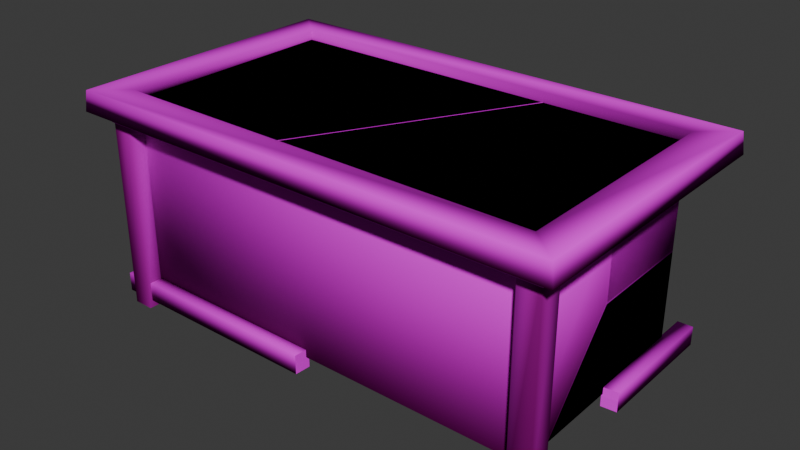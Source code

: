 # Source: fractured_chest.blend  (saved by Blender 4.3.34; exported with 4.5.12 LTS)
import bpy
from mathutils import Matrix  # noqa: F401  (used for matrix-valued properties, if any)

bpy.ops.wm.read_factory_settings(use_empty=True)
scene = bpy.context.scene
scene.name = 'Scene'

# ---- collections
col_collection = bpy.data.collections.new('Collection'); scene.collection.children.link(col_collection)

# ---- images (referenced by path relative to the original .blend; pixels are not part of the script)
import os
ASSET_DIR = os.environ.get("B2B_ASSET_DIR", "")  # directory of the original .blend (textures are referenced by path, not embedded)
HERE = os.path.dirname(os.path.abspath(__file__))  # packed textures are extracted next to this script under _unpacked/

def load_image(name, relpath, width, height, colorspace="sRGB"):
    """Load a texture the original file referenced (path relative to the .blend, or extracted next to this script)."""
    p = next((c for c in (os.path.join(HERE, relpath), os.path.join(ASSET_DIR, relpath)) if relpath and os.path.exists(c)), "")
    if p:
        img = bpy.data.images.load(p, check_existing=True)
        img.name = name
    else:  # same state as the original file: an image datablock whose file is absent (Cycles renders it pink)
        img = bpy.data.images.new(name, width, height)
        img.source = "FILE"
        img.filepath = "//" + (relpath or name)
    img.colorspace_settings.name = colorspace
    return img
img_tx_wood_wethered_tga = load_image('tx_wood_wethered.tga', 'tx_wood_wethered.tga', 1024, 1024, 'sRGB')
img_tx_wood_oldwood_scarred_tga = load_image('tx_wood_oldwood_scarred.tga', 'tx_wood_oldwood_scarred.tga', 1024, 1024, 'sRGB')

# ---- materials (node trees are filled in below, after node groups)
mat_material__1 = bpy.data.materials.new('Material #1')
mat_material__1.alpha_threshold = 0.0
mat_material__1.use_transparency_overlap = False
mat_material__1.show_transparent_back = False
mat_material__1.use_backface_culling = True
mat_material__1_006 = bpy.data.materials.new('Material #1.006')
mat_material__1_006.alpha_threshold = 0.0
mat_material__1_006.use_transparency_overlap = False
mat_material__1_006.show_transparent_back = False
mat_material__1_006.use_backface_culling = True

# ---- node groups
ng_nodegroup_001 = bpy.data.node_groups.new('NodeGroup.001', 'ShaderNodeTree')
_s = ng_nodegroup_001.interface.new_socket(name='Color', in_out='OUTPUT', socket_type='NodeSocketColor')
_s.default_value = (0.0, 0.0, 0.0, 0.0)
_s = ng_nodegroup_001.interface.new_socket(name='Vector', in_out='INPUT', socket_type='NodeSocketVector')
_s.min_value = -1e+04
_s.max_value = 1e+04
_s = ng_nodegroup_001.interface.new_socket(name='Vector', in_out='INPUT', socket_type='NodeSocketVector')
_s.min_value = -1e+04
_s.max_value = 1e+04
_s = ng_nodegroup_001.interface.new_socket(name='Color1', in_out='INPUT', socket_type='NodeSocketColor')
_s.default_value = (1.0, 1.0, 1.0, 1.0)
_s = ng_nodegroup_001.interface.new_socket(name='Color2', in_out='INPUT', socket_type='NodeSocketColor')
_s.default_value = (1.0, 1.0, 1.0, 1.0)
_N = ng_nodegroup_001.nodes; _L = ng_nodegroup_001.links
n0 = _N.new('ShaderNodeMix'); n0.name = 'Mix.012'; n0.location = (-25, -12)
n0.width = 100
n0.hide = True
n0.data_type = 'RGBA'
n0.clamp_result = True
n1 = _N.new('NodeGroupOutput'); n1.name = 'Group Output'; n1.location = (100, 6)
n2 = _N.new('ShaderNodeVectorMath'); n2.name = 'Vector Math.009'; n2.location = (-160, 20)
n2.width = 100
n2.hide = True
n2.operation = 'MULTIPLY'
n3 = _N.new('NodeGroupInput'); n3.name = 'Group Input'; n3.location = (-340, 40)
_L.new(n3.outputs[0], n2.inputs[0])
_L.new(n3.outputs[1], n2.inputs[1])
_L.new(n2.outputs[0], n0.inputs[0])
_L.new(n3.outputs[2], n0.inputs[6])
_L.new(n3.outputs[3], n0.inputs[7])
_L.new(n0.outputs[2], n1.inputs[0])
n1.is_active_output = True
ng_mw_shader = bpy.data.node_groups.new('MW Shader', 'ShaderNodeTree')
_s = ng_mw_shader.interface.new_socket(name='Base Texture', in_out='INPUT', socket_type='NodeSocketColor')
_s.default_value = (1.0, 1.0, 1.0, 1.0)
_s = ng_mw_shader.interface.new_socket(name='Detail Texture', in_out='INPUT', socket_type='NodeSocketColor')
_s.default_value = (0.5, 0.5, 0.5, 1.0)
_s = ng_mw_shader.interface.new_socket(name='Dark Texture', in_out='INPUT', socket_type='NodeSocketColor')
_s.default_value = (1.0, 1.0, 1.0, 1.0)
_s = ng_mw_shader.interface.new_socket(name='Decal 0 Alpha', in_out='INPUT', socket_type='NodeSocketFloat')
_s.subtype = 'FACTOR'
_s.min_value = 0.0
_s.max_value = 1.0
_s = ng_mw_shader.interface.new_socket(name='Decal 0 Texture', in_out='INPUT', socket_type='NodeSocketColor')
_s.default_value = (1.0, 1.0, 1.0, 1.0)
_s = ng_mw_shader.interface.new_socket(name='Decal 1 Alpha', in_out='INPUT', socket_type='NodeSocketFloat')
_s.subtype = 'FACTOR'
_s.min_value = 0.0
_s.max_value = 1.0
_s = ng_mw_shader.interface.new_socket(name='Decal 1 Texture', in_out='INPUT', socket_type='NodeSocketColor')
_s.default_value = (1.0, 1.0, 1.0, 1.0)
_s = ng_mw_shader.interface.new_socket(name='Decal 2 Alpha', in_out='INPUT', socket_type='NodeSocketFloat')
_s.subtype = 'FACTOR'
_s.min_value = 0.0
_s.max_value = 1.0
_s = ng_mw_shader.interface.new_socket(name='Decal 2 Texture', in_out='INPUT', socket_type='NodeSocketColor')
_s.default_value = (1.0, 1.0, 1.0, 1.0)
_s = ng_mw_shader.interface.new_socket(name='Decal 3 Alpha', in_out='INPUT', socket_type='NodeSocketFloat')
_s.subtype = 'FACTOR'
_s.min_value = 0.0
_s.max_value = 1.0
_s = ng_mw_shader.interface.new_socket(name='Decal 3 Texture', in_out='INPUT', socket_type='NodeSocketColor')
_s.default_value = (1.0, 1.0, 1.0, 1.0)
_s = ng_mw_shader.interface.new_socket(name='Diffuse Alpha', in_out='INPUT', socket_type='NodeSocketFloat')
_s.default_value = 1.0
_s.min_value = 0.0
_s.max_value = 1.0
_s = ng_mw_shader.interface.new_socket(name='Ambient Color', in_out='INPUT', socket_type='NodeSocketColor')
_s.default_value = (1.0, 1.0, 1.0, 1.0)
_s = ng_mw_shader.interface.new_socket(name='Diffuse Color', in_out='INPUT', socket_type='NodeSocketColor')
_s.default_value = (1.0, 1.0, 1.0, 1.0)
_s = ng_mw_shader.interface.new_socket(name='Specular Color', in_out='INPUT', socket_type='NodeSocketColor')
_s = ng_mw_shader.interface.new_socket(name='Emissive Color', in_out='INPUT', socket_type='NodeSocketColor')
_s = ng_mw_shader.interface.new_socket(name='Glow Texture', in_out='INPUT', socket_type='NodeSocketColor')
_s = ng_mw_shader.interface.new_socket(name='Alpha Factor', in_out='INPUT', socket_type='NodeSocketFloat')
_s.min_value = -1e+04
_s.max_value = 1e+04
_s = ng_mw_shader.interface.new_socket(name='Base Alpha', in_out='INPUT', socket_type='NodeSocketFloat')
_s.default_value = 1.0
_s.min_value = 0.0
_s.max_value = 1.0
_s = ng_mw_shader.interface.new_socket(name='Dark Alpha', in_out='INPUT', socket_type='NodeSocketFloat')
_s.default_value = 1.0
_s.min_value = 0.0
_s.max_value = 1.0
_N = ng_mw_shader.nodes; _L = ng_mw_shader.links
n0 = _N.new('NodeFrame'); n0.name = 'Base, Detail, Dark'; n0.location = (210, 90)
n0.label = 'Base, Detail, Dark'
n0.width = 160
n0.label_size = 14
n1 = _N.new('NodeFrame'); n1.name = 'Diffuse'; n1.location = (570, -285)
n1.label = 'Diffuse'
n1.width = 300
n1.label_size = 14
n2 = _N.new('NodeFrame'); n2.name = 'Emissive'; n2.location = (570, -385)
n2.label = 'Emissive'
n2.width = 280
n2.label_size = 14
n3 = _N.new('NodeFrame'); n3.name = 'Decal'; n3.location = (390, -73)
n3.label = 'Decal'
n3.width = 160
n3.label_size = 14
n4 = _N.new('NodeFrame'); n4.name = 'Alpha'; n4.location = (570, -525)
n4.label = 'Alpha'
n4.width = 160
n4.label_size = 16
n5 = _N.new('ShaderNodeVectorMath'); n5.name = 'Vector Math'; n5.location = (30, -35)
n5.width = 100
n5.hide = True
n5.operation = 'MULTIPLY'
n6 = _N.new('ShaderNodeAddShader'); n6.name = 'Node.013'; n6.location = (960, -440)
n6.width = 100
n6.hide = True
n7 = _N.new('ShaderNodeMixShader'); n7.name = 'Node.016'; n7.location = (960, -480)
n7.width = 100
n7.hide = True
n8 = _N.new('ShaderNodeOutputMaterial'); n8.name = 'Node.017'; n8.location = (1100, -460)
n8.hide = True
n9 = _N.new('ShaderNodeRGBToBW'); n9.name = 'Node.009'; n9.location = (30, -35)
n9.width = 100
n9.hide = True
n10 = _N.new('ShaderNodeMix'); n10.name = 'Node.010'; n10.location = (30, -75)
n10.width = 100
n10.hide = True
n10.data_type = 'RGBA'
n10.blend_type = 'ADD'
n10.clamp_result = True
n11 = _N.new('ShaderNodeGroup'); n11.name = 'Alpha Blend'; n11.location = (30, -34)
n11.label = 'Alpha Blend'
n11.width = 100
n11.hide = True
n11.node_tree = ng_nodegroup_001
n12 = _N.new('ShaderNodeGroup'); n12.name = 'Alpha Blend.001'; n12.location = (30, -72)
n12.label = 'Alpha Blend'
n12.width = 100
n12.hide = True
n12.node_tree = ng_nodegroup_001
n13 = _N.new('ShaderNodeGroup'); n13.name = 'Alpha Blend.002'; n13.location = (30, -110)
n13.label = 'Alpha Blend'
n13.width = 100
n13.hide = True
n13.node_tree = ng_nodegroup_001
n14 = _N.new('ShaderNodeGroup'); n14.name = 'Alpha Blend.003'; n14.location = (30, -147)
n14.label = 'Alpha Blend'
n14.width = 100
n14.hide = True
n14.node_tree = ng_nodegroup_001
n15 = _N.new('ShaderNodeBsdfDiffuse'); n15.name = 'Node.012'; n15.location = (150, -35)
n15.width = 120
n15.hide = True
n16 = _N.new('ShaderNodeEmission'); n16.name = 'Node.011'; n16.location = (150, -35)
n16.width = 100
n16.hide = True
n17 = _N.new('ShaderNodeVectorMath'); n17.name = 'Vector Math.003'; n17.location = (30, -110)
n17.width = 100
n17.hide = True
n17.operation = 'MULTIPLY'
n18 = _N.new('ShaderNodeVectorMath'); n18.name = 'Vector Math.002'; n18.location = (30, -72)
n18.width = 100
n18.hide = True
n19 = _N.new('ShaderNodeVectorMath'); n19.name = 'Vector Math.001'; n19.location = (30, -35)
n19.width = 100
n19.hide = True
n19.operation = 'MULTIPLY'
n20 = _N.new('ShaderNodeMix'); n20.name = 'Mix'; n20.location = (30, -75)
n20.width = 100
n20.hide = True
n20.data_type = 'RGBA'
n20.blend_type = 'MULTIPLY'
n20.clamp_result = True
n20.inputs[0].default_value = 1.0
n21 = _N.new('ShaderNodeBsdfTransparent'); n21.name = 'Node.015'; n21.location = (30, -155)
n21.width = 100
n21.hide = True
n22 = _N.new('ShaderNodeMath'); n22.name = 'Node.014'; n22.location = (30, -115)
n22.width = 100
n22.hide = True
n22.operation = 'SUBTRACT'
n22.use_clamp = True
n22.inputs[2].default_value = 0.0
n23 = _N.new('ShaderNodeMix'); n23.name = 'Mix.001'; n23.location = (30, -35)
n23.width = 100
n23.hide = True
n23.data_type = 'RGBA'
n23.blend_type = 'MULTIPLY'
n23.clamp_result = True
n23.inputs[0].default_value = 1.0
n24 = _N.new('NodeGroupInput'); n24.name = 'Texture Alpha'; n24.location = (0, -60)
n5.parent = n1
n9.parent = n2
n10.parent = n2
n11.parent = n3
n12.parent = n3
n13.parent = n3
n14.parent = n3
n15.parent = n1
n16.parent = n2
n17.parent = n0
n18.parent = n0
n19.parent = n0
n20.parent = n4
n21.parent = n4
n22.parent = n4
n23.parent = n4
_L.new(n16.outputs[0], n6.inputs[0])
_L.new(n10.outputs[2], n16.inputs[0])
_L.new(n9.outputs[0], n10.inputs[0])
_L.new(n15.outputs[0], n6.inputs[1])
_L.new(n24.outputs[16], n10.inputs[6])
_L.new(n24.outputs[15], n9.inputs[0])
_L.new(n21.outputs[0], n7.inputs[2])
_L.new(n6.outputs[0], n7.inputs[1])
_L.new(n22.outputs[0], n7.inputs[0])
_L.new(n24.outputs[11], n20.inputs[7])
_L.new(n20.outputs[2], n22.inputs[1])
_L.new(n24.outputs[17], n22.inputs[0])
_L.new(n24.outputs[0], n19.inputs[0])
_L.new(n24.outputs[1], n19.inputs[1])
_L.new(n19.outputs[0], n18.inputs[0])
_L.new(n19.outputs[0], n18.inputs[1])
_L.new(n18.outputs[0], n17.inputs[0])
_L.new(n24.outputs[2], n17.inputs[1])
_L.new(n5.outputs[0], n15.inputs[0])
_L.new(n24.outputs[13], n5.inputs[1])
_L.new(n17.outputs[0], n11.inputs[2])
_L.new(n24.outputs[3], n11.inputs[0])
_L.new(n24.outputs[5], n12.inputs[0])
_L.new(n24.outputs[7], n13.inputs[0])
_L.new(n24.outputs[9], n14.inputs[0])
_L.new(n11.outputs[0], n12.inputs[2])
_L.new(n12.outputs[0], n13.inputs[2])
_L.new(n13.outputs[0], n14.inputs[2])
_L.new(n24.outputs[4], n11.inputs[3])
_L.new(n24.outputs[6], n12.inputs[3])
_L.new(n24.outputs[8], n13.inputs[3])
_L.new(n24.outputs[10], n14.inputs[3])
_L.new(n24.outputs[11], n11.inputs[1])
_L.new(n24.outputs[11], n12.inputs[1])
_L.new(n24.outputs[11], n13.inputs[1])
_L.new(n24.outputs[11], n14.inputs[1])
_L.new(n14.outputs[0], n5.inputs[0])
_L.new(n7.outputs[0], n8.inputs[0])
_L.new(n24.outputs[18], n23.inputs[6])
_L.new(n24.outputs[19], n23.inputs[7])
_L.new(n23.outputs[2], n20.inputs[6])
n8.is_active_output = True
ng_mw_inputs_011 = bpy.data.node_groups.new('MW Inputs.011', 'ShaderNodeTree')
_s = ng_mw_inputs_011.interface.new_socket(name='Base Texture', in_out='OUTPUT', socket_type='NodeSocketColor')
_s = ng_mw_inputs_011.interface.new_socket(name='Dark Texture', in_out='OUTPUT', socket_type='NodeSocketColor')
_s = ng_mw_inputs_011.interface.new_socket(name='Detail Texture', in_out='OUTPUT', socket_type='NodeSocketColor')
_s = ng_mw_inputs_011.interface.new_socket(name='Glow Texture', in_out='OUTPUT', socket_type='NodeSocketColor')
_s = ng_mw_inputs_011.interface.new_socket(name='Decal 0 Texture', in_out='OUTPUT', socket_type='NodeSocketColor')
_s = ng_mw_inputs_011.interface.new_socket(name='Decal 1 Texture', in_out='OUTPUT', socket_type='NodeSocketColor')
_s = ng_mw_inputs_011.interface.new_socket(name='Decal 2 Texture', in_out='OUTPUT', socket_type='NodeSocketColor')
_s = ng_mw_inputs_011.interface.new_socket(name='Decal 3 Texture', in_out='OUTPUT', socket_type='NodeSocketColor')
_s = ng_mw_inputs_011.interface.new_socket(name='Base Alpha', in_out='OUTPUT', socket_type='NodeSocketColor')
_s = ng_mw_inputs_011.interface.new_socket(name='Dark Alpha', in_out='OUTPUT', socket_type='NodeSocketColor')
_s = ng_mw_inputs_011.interface.new_socket(name='Decal 0 Alpha', in_out='OUTPUT', socket_type='NodeSocketColor')
_s = ng_mw_inputs_011.interface.new_socket(name='Decal 1 Alpha', in_out='OUTPUT', socket_type='NodeSocketColor')
_s = ng_mw_inputs_011.interface.new_socket(name='Decal 2 Alpha', in_out='OUTPUT', socket_type='NodeSocketColor')
_s = ng_mw_inputs_011.interface.new_socket(name='Decal 3 Alpha', in_out='OUTPUT', socket_type='NodeSocketColor')
_N = ng_mw_inputs_011.nodes; _L = ng_mw_inputs_011.links
n0 = _N.new('ShaderNodeTexImage'); n0.name = 'Base Texture'; n0.location = (0, 0)
n0.label = 'Base Texture'
n0.image = img_tx_wood_wethered_tga
n1 = _N.new('ShaderNodeTexImage'); n1.name = 'Dark Texture'; n1.location = (0, 0)
n1.label = 'Dark Texture'
n2 = _N.new('ShaderNodeTexImage'); n2.name = 'Detail Texture'; n2.location = (0, 0)
n2.label = 'Detail Texture'
n3 = _N.new('ShaderNodeTexImage'); n3.name = 'Glow Texture'; n3.location = (0, 0)
n3.label = 'Glow Texture'
n4 = _N.new('ShaderNodeTexImage'); n4.name = 'Decal 0 Texture'; n4.location = (0, 0)
n4.label = 'Decal 0 Texture'
n5 = _N.new('ShaderNodeTexImage'); n5.name = 'Decal 1 Texture'; n5.location = (0, 0)
n5.label = 'Decal 1 Texture'
n6 = _N.new('ShaderNodeTexImage'); n6.name = 'Decal 2 Texture'; n6.location = (0, 0)
n6.label = 'Decal 2 Texture'
n7 = _N.new('ShaderNodeTexImage'); n7.name = 'Decal 3 Texture'; n7.location = (0, 0)
n7.label = 'Decal 3 Texture'
n8 = _N.new('NodeGroupOutput'); n8.name = 'Group Output'; n8.location = (0, 0)
n9 = _N.new('ShaderNodeUVMap'); n9.name = 'UV Map'; n9.location = (0, 0)
n9.uv_map = 'UVMap'
n10 = _N.new('ShaderNodeVectorMath'); n10.name = 'Vector Math'; n10.location = (0, 0)
n10.operation = 'SUBTRACT'
n10.inputs[1].default_value = (0.5, 0.5, 0.5)
n11 = _N.new('ShaderNodeMapping'); n11.name = 'Mapping'; n11.location = (0, 0)
n12 = _N.new('ShaderNodeVectorMath'); n12.name = 'Vector Math.001'; n12.location = (0, 0)
n12.inputs[1].default_value = (0.5, 0.5, 0.5)
_L.new(n0.outputs[0], n8.inputs[0])
_L.new(n1.outputs[0], n8.inputs[1])
_L.new(n2.outputs[0], n8.inputs[2])
_L.new(n3.outputs[0], n8.inputs[3])
_L.new(n4.outputs[0], n8.inputs[4])
_L.new(n5.outputs[0], n8.inputs[5])
_L.new(n6.outputs[0], n8.inputs[6])
_L.new(n7.outputs[0], n8.inputs[7])
_L.new(n0.outputs[1], n8.inputs[8])
_L.new(n1.outputs[1], n8.inputs[9])
_L.new(n4.outputs[1], n8.inputs[10])
_L.new(n5.outputs[1], n8.inputs[11])
_L.new(n6.outputs[1], n8.inputs[12])
_L.new(n7.outputs[1], n8.inputs[13])
_L.new(n9.outputs[0], n10.inputs[0])
_L.new(n10.outputs[0], n11.inputs[0])
_L.new(n11.outputs[0], n12.inputs[0])
_L.new(n12.outputs[0], n0.inputs[0])
n8.is_active_output = True
ng_mw_inputs_017 = bpy.data.node_groups.new('MW Inputs.017', 'ShaderNodeTree')
_s = ng_mw_inputs_017.interface.new_socket(name='Base Texture', in_out='OUTPUT', socket_type='NodeSocketColor')
_s = ng_mw_inputs_017.interface.new_socket(name='Dark Texture', in_out='OUTPUT', socket_type='NodeSocketColor')
_s = ng_mw_inputs_017.interface.new_socket(name='Detail Texture', in_out='OUTPUT', socket_type='NodeSocketColor')
_s = ng_mw_inputs_017.interface.new_socket(name='Glow Texture', in_out='OUTPUT', socket_type='NodeSocketColor')
_s = ng_mw_inputs_017.interface.new_socket(name='Decal 0 Texture', in_out='OUTPUT', socket_type='NodeSocketColor')
_s = ng_mw_inputs_017.interface.new_socket(name='Decal 1 Texture', in_out='OUTPUT', socket_type='NodeSocketColor')
_s = ng_mw_inputs_017.interface.new_socket(name='Decal 2 Texture', in_out='OUTPUT', socket_type='NodeSocketColor')
_s = ng_mw_inputs_017.interface.new_socket(name='Decal 3 Texture', in_out='OUTPUT', socket_type='NodeSocketColor')
_s = ng_mw_inputs_017.interface.new_socket(name='Base Alpha', in_out='OUTPUT', socket_type='NodeSocketColor')
_s = ng_mw_inputs_017.interface.new_socket(name='Dark Alpha', in_out='OUTPUT', socket_type='NodeSocketColor')
_s = ng_mw_inputs_017.interface.new_socket(name='Decal 0 Alpha', in_out='OUTPUT', socket_type='NodeSocketColor')
_s = ng_mw_inputs_017.interface.new_socket(name='Decal 1 Alpha', in_out='OUTPUT', socket_type='NodeSocketColor')
_s = ng_mw_inputs_017.interface.new_socket(name='Decal 2 Alpha', in_out='OUTPUT', socket_type='NodeSocketColor')
_s = ng_mw_inputs_017.interface.new_socket(name='Decal 3 Alpha', in_out='OUTPUT', socket_type='NodeSocketColor')
_N = ng_mw_inputs_017.nodes; _L = ng_mw_inputs_017.links
n0 = _N.new('ShaderNodeTexImage'); n0.name = 'Base Texture'; n0.location = (0, 0)
n0.label = 'Base Texture'
n0.image = img_tx_wood_oldwood_scarred_tga
n1 = _N.new('ShaderNodeTexImage'); n1.name = 'Dark Texture'; n1.location = (0, 0)
n1.label = 'Dark Texture'
n2 = _N.new('ShaderNodeTexImage'); n2.name = 'Detail Texture'; n2.location = (0, 0)
n2.label = 'Detail Texture'
n3 = _N.new('ShaderNodeTexImage'); n3.name = 'Glow Texture'; n3.location = (0, 0)
n3.label = 'Glow Texture'
n4 = _N.new('ShaderNodeTexImage'); n4.name = 'Decal 0 Texture'; n4.location = (0, 0)
n4.label = 'Decal 0 Texture'
n5 = _N.new('ShaderNodeTexImage'); n5.name = 'Decal 1 Texture'; n5.location = (0, 0)
n5.label = 'Decal 1 Texture'
n6 = _N.new('ShaderNodeTexImage'); n6.name = 'Decal 2 Texture'; n6.location = (0, 0)
n6.label = 'Decal 2 Texture'
n7 = _N.new('ShaderNodeTexImage'); n7.name = 'Decal 3 Texture'; n7.location = (0, 0)
n7.label = 'Decal 3 Texture'
n8 = _N.new('NodeGroupOutput'); n8.name = 'Group Output'; n8.location = (0, 0)
n9 = _N.new('ShaderNodeUVMap'); n9.name = 'UV Map'; n9.location = (0, 0)
n9.uv_map = 'UVMap'
n10 = _N.new('ShaderNodeVectorMath'); n10.name = 'Vector Math'; n10.location = (0, 0)
n10.operation = 'SUBTRACT'
n10.inputs[1].default_value = (0.5, 0.5, 0.5)
n11 = _N.new('ShaderNodeMapping'); n11.name = 'Mapping'; n11.location = (0, 0)
n12 = _N.new('ShaderNodeVectorMath'); n12.name = 'Vector Math.001'; n12.location = (0, 0)
n12.inputs[1].default_value = (0.5, 0.5, 0.5)
_L.new(n0.outputs[0], n8.inputs[0])
_L.new(n1.outputs[0], n8.inputs[1])
_L.new(n2.outputs[0], n8.inputs[2])
_L.new(n3.outputs[0], n8.inputs[3])
_L.new(n4.outputs[0], n8.inputs[4])
_L.new(n5.outputs[0], n8.inputs[5])
_L.new(n6.outputs[0], n8.inputs[6])
_L.new(n7.outputs[0], n8.inputs[7])
_L.new(n0.outputs[1], n8.inputs[8])
_L.new(n1.outputs[1], n8.inputs[9])
_L.new(n4.outputs[1], n8.inputs[10])
_L.new(n5.outputs[1], n8.inputs[11])
_L.new(n6.outputs[1], n8.inputs[12])
_L.new(n7.outputs[1], n8.inputs[13])
_L.new(n9.outputs[0], n10.inputs[0])
_L.new(n10.outputs[0], n11.inputs[0])
_L.new(n11.outputs[0], n12.inputs[0])
_L.new(n12.outputs[0], n0.inputs[0])
n8.is_active_output = True

# ---- material node trees
mat_material__1.use_nodes = True; mat_material__1.node_tree.nodes.clear()
_N = mat_material__1.node_tree.nodes; _L = mat_material__1.node_tree.links
n0 = _N.new('ShaderNodeGroup'); n0.name = 'MW Shader'; n0.location = (0, 0)
n0.label = 'MW Shader'
n0.node_tree = ng_mw_shader
n0.inputs[1].default_value = (0.5, 0.5, 0.5, 1.0)
n0.inputs[2].default_value = (1.0, 1.0, 1.0, 1.0)
n0.inputs[3].default_value = 0.0
n0.inputs[4].default_value = (1.0, 1.0, 1.0, 1.0)
n0.inputs[5].default_value = 0.0
n0.inputs[6].default_value = (1.0, 1.0, 1.0, 1.0)
n0.inputs[7].default_value = 0.0
n0.inputs[8].default_value = (1.0, 1.0, 1.0, 1.0)
n0.inputs[9].default_value = 0.0
n0.inputs[10].default_value = (1.0, 1.0, 1.0, 1.0)
n0.inputs[12].default_value = (1.0, 1.0, 1.0, 1.0)
n0.inputs[14].default_value = (0.0, 0.0, 0.0, 1.0)
n0.inputs[15].default_value = (0.0, 0.0, 0.0, 1.0)
n0.inputs[16].default_value = (0.0, 0.0, 0.0, 1.0)
n0.inputs[17].default_value = 0.0
n0.inputs[19].default_value = 1.0
n1 = _N.new('ShaderNodeGroup'); n1.name = 'MW Inputs'; n1.location = (-200, 0)
n1.label = 'MW Inputs'
n1.node_tree = ng_mw_inputs_011
n2 = _N.new('ShaderNodeVertexColor'); n2.name = 'Vertex Color'; n2.location = (-200, -400)
n2.label = 'Vertex Color'
n2.layer_name = 'Col'
_L.new(n1.outputs[0], n0.inputs[0])
_L.new(n1.outputs[8], n0.inputs[18])
_L.new(n2.outputs[0], n0.inputs[13])
_L.new(n2.outputs[1], n0.inputs[11])
mat_material__1_006.use_nodes = True; mat_material__1_006.node_tree.nodes.clear()
_N = mat_material__1_006.node_tree.nodes; _L = mat_material__1_006.node_tree.links
n0 = _N.new('ShaderNodeGroup'); n0.name = 'MW Shader'; n0.location = (0, 0)
n0.label = 'MW Shader'
n0.node_tree = ng_mw_shader
n0.inputs[1].default_value = (0.5, 0.5, 0.5, 1.0)
n0.inputs[2].default_value = (1.0, 1.0, 1.0, 1.0)
n0.inputs[3].default_value = 0.0
n0.inputs[4].default_value = (1.0, 1.0, 1.0, 1.0)
n0.inputs[5].default_value = 0.0
n0.inputs[6].default_value = (1.0, 1.0, 1.0, 1.0)
n0.inputs[7].default_value = 0.0
n0.inputs[8].default_value = (1.0, 1.0, 1.0, 1.0)
n0.inputs[9].default_value = 0.0
n0.inputs[10].default_value = (1.0, 1.0, 1.0, 1.0)
n0.inputs[12].default_value = (1.0, 1.0, 1.0, 1.0)
n0.inputs[14].default_value = (0.0, 0.0, 0.0, 1.0)
n0.inputs[15].default_value = (0.0, 0.0, 0.0, 1.0)
n0.inputs[16].default_value = (0.0, 0.0, 0.0, 1.0)
n0.inputs[17].default_value = 0.0
n0.inputs[19].default_value = 1.0
n1 = _N.new('ShaderNodeGroup'); n1.name = 'MW Inputs'; n1.location = (-200, 0)
n1.label = 'MW Inputs'
n1.node_tree = ng_mw_inputs_017
n2 = _N.new('ShaderNodeVertexColor'); n2.name = 'Vertex Color'; n2.location = (-200, -400)
n2.label = 'Vertex Color'
n2.layer_name = 'Col'
_L.new(n1.outputs[0], n0.inputs[0])
_L.new(n1.outputs[8], n0.inputs[18])
_L.new(n2.outputs[0], n0.inputs[13])
_L.new(n2.outputs[1], n0.inputs[11])

# ---- world
world_world = bpy.data.worlds.new('World'); scene.world = world_world
world_world.use_nodes = True; world_world.node_tree.nodes.clear()
_N = world_world.node_tree.nodes; _L = world_world.node_tree.links
n0 = _N.new('ShaderNodeOutputWorld'); n0.name = 'World Output'; n0.location = (300, 300)
n1 = _N.new('ShaderNodeBackground'); n1.name = 'Background'; n1.location = (10, 300)
n1.inputs[0].default_value = (0.05088, 0.05088, 0.05088, 1.0)
_L.new(n1.outputs[0], n0.inputs[0])
n0.is_active_output = True
world_world.color = (0.05088, 0.05088, 0.05088)
world_world.sun_shadow_jitter_overblur = 0.0

# ---- meshes
me_tri_contain_de_chest_02_0 = bpy.data.meshes.new('Tri Contain_De_Chest_02 0')
me_tri_contain_de_chest_02_0.from_pydata([(-0.3426, -0.1738, -0.145), (-0.3426, -0.1738, 0.1303), (-0.3426, 0.1743, -0.145), (-0.3426, 0.1743, 0.1303), (0.3356, -0.1738, -0.145), (0.3356, -0.1738, 0.1303), (0.3356, 0.1743, -0.145), (0.3356, 0.1743, 0.1303), (-0.3253, -0.1564, -0.1277), (-0.3214, -0.1525, 0.1303), (-0.3253, 0.157, -0.1277), (-0.3214, 0.1531, 0.1303), (0.3183, -0.1564, -0.1277), (0.3144, -0.1525, 0.1303), (0.3183, 0.157, -0.1277), (0.3144, 0.1531, 0.1303)], [], [(0, 2, 6), (6, 4, 0), (0, 4, 5), (5, 1, 0), (4, 6, 7), (7, 5, 4), (6, 2, 3), (3, 7, 6), (2, 0, 1), (1, 3, 2), (8, 14, 10), (14, 8, 12), (8, 13, 12), (13, 8, 9), (12, 15, 14), (15, 12, 13), (14, 11, 10), (11, 14, 15), (10, 9, 8), (9, 10, 11), (1, 5, 13, 9), (5, 7, 15, 13), (7, 3, 11, 15), (3, 1, 9, 11)])
me_tri_contain_de_chest_02_0.polygons.foreach_set('use_smooth', [True] * 24)
_uv = me_tri_contain_de_chest_02_0.uv_layers.new(name='UVMap')
_uv.uv.foreach_set('vector', [0.0004995, 0.0005, 0.0004997, 0.9995, 0.9995, 0.9995, 0.9995, 0.9995, 0.9995, 0.0004995, 0.0004995, 0.0005, 0.0004995, -0.006858, 0.9995, -0.006858, 0.9995, 0.7424, 0.9995, 0.7424, 0.0004996, 0.7424, 0.0004995, -0.006858, 0.4942, 0.6658, -0.005298, 0.6658, -0.005298, 1.415, -0.005298, 1.415, 0.4942, 1.415, 0.4942, 0.6658, 0.9995, -0.07799, 0.0004995, -0.07799, 0.0004996, 0.6713, 0.0004996, 0.6713, 0.9995, 0.6713, 0.9995, -0.07799, -0.05002, 0.3648, 0.4495, 0.3648, 0.4495, 1.114, 0.4495, 1.114, -0.05002, 1.114, -0.05002, 0.3648, 0.0004995, 0.0005, 0.9995, 0.9995, 0.0004997, 0.9995, 0.9995, 0.9995, 0.0004995, 0.0005, 0.9995, 0.0004995, 0.0004995, -0.006858, 0.9995, 0.7424, 0.9995, -0.006858, 0.9995, 0.7424, 0.0004995, -0.006858, 0.0004996, 0.7424, 0.4942, 0.6658, -0.005298, 1.415, -0.005298, 0.6658, -0.005298, 1.415, 0.4942, 0.6658, 0.4942, 1.415, 0.9995, -0.07799, 0.0004996, 0.6713, 0.0004995, -0.07799, 0.0004996, 0.6713, 0.9995, -0.07799, 0.9995, 0.6713, -0.05002, 0.3648, 0.4495, 1.114, 0.4495, 0.3648, 0.4495, 1.114, -0.05002, 0.3648, -0.05002, 1.114, 0.0004996, 0.7424, 0.9995, 0.7424, 0.9995, 0.7424, 0.0004996, 0.7424, 0.4942, 1.415, -0.005298, 1.415, -0.005298, 1.415, 0.4942, 1.415, 0.9995, 0.6713, 0.0004996, 0.6713, 0.0004996, 0.6713, 0.9995, 0.6713, -0.05002, 1.114, 0.4495, 1.114, 0.4495, 1.114, -0.05002, 1.114])
_ca = me_tri_contain_de_chest_02_0.color_attributes.new('Col', 'BYTE_COLOR', 'CORNER')
_ca.data.foreach_set('color', [0.1441, 0.162, 0.1046, 1.0, 0.117, 0.1329, 0.08022, 1.0, 0.09531, 0.1119, 0.06301, 1.0, 0.09531, 0.1119, 0.06301, 1.0, 0.15, 0.1683, 0.1095, 1.0, 0.1441, 0.162, 0.1046, 1.0, 0.1441, 0.162, 0.1046, 1.0, 0.15, 0.1683, 0.1095, 1.0, 1.0, 1.0, 1.0, 1.0, 1.0, 1.0, 1.0, 1.0, 1.0, 1.0, 1.0, 1.0, 0.1441, 0.162, 0.1046, 1.0, 0.15, 0.1683, 0.1095, 1.0, 0.09531, 0.1119, 0.06301, 1.0, 1.0, 1.0, 1.0, 1.0, 1.0, 1.0, 1.0, 1.0, 1.0, 1.0, 1.0, 1.0, 0.15, 0.1683, 0.1095, 1.0, 0.09531, 0.1119, 0.06301, 1.0, 0.117, 0.1329, 0.08022, 1.0, 1.0, 1.0, 1.0, 1.0, 1.0, 1.0, 1.0, 1.0, 1.0, 1.0, 1.0, 1.0, 0.09531, 0.1119, 0.06301, 1.0, 0.117, 0.1329, 0.08022, 1.0, 0.1441, 0.162, 0.1046, 1.0, 1.0, 1.0, 1.0, 1.0, 1.0, 1.0, 1.0, 1.0, 1.0, 1.0, 1.0, 1.0, 0.117, 0.1329, 0.08022, 1.0, 0.1441, 0.162, 0.1046, 1.0, 0.09531, 0.1119, 0.06301, 1.0, 0.117, 0.1329, 0.08022, 1.0, 0.09531, 0.1119, 0.06301, 1.0, 0.1441, 0.162, 0.1046, 1.0, 0.15, 0.1683, 0.1095, 1.0, 0.1441, 0.162, 0.1046, 1.0, 1.0, 1.0, 1.0, 1.0, 0.15, 0.1683, 0.1095, 1.0, 1.0, 1.0, 1.0, 1.0, 0.1441, 0.162, 0.1046, 1.0, 1.0, 1.0, 1.0, 1.0, 0.15, 0.1683, 0.1095, 1.0, 1.0, 1.0, 1.0, 1.0, 0.09531, 0.1119, 0.06301, 1.0, 1.0, 1.0, 1.0, 1.0, 0.15, 0.1683, 0.1095, 1.0, 1.0, 1.0, 1.0, 1.0, 0.09531, 0.1119, 0.06301, 1.0, 1.0, 1.0, 1.0, 1.0, 0.117, 0.1329, 0.08022, 1.0, 1.0, 1.0, 1.0, 1.0, 0.09531, 0.1119, 0.06301, 1.0, 1.0, 1.0, 1.0, 1.0, 0.117, 0.1329, 0.08022, 1.0, 1.0, 1.0, 1.0, 1.0, 0.1441, 0.162, 0.1046, 1.0, 1.0, 1.0, 1.0, 1.0, 0.117, 0.1329, 0.08022, 1.0, 1.0, 1.0, 1.0, 1.0, 1.0, 1.0, 1.0, 1.0, 1.0, 1.0, 1.0, 1.0, 1.0, 1.0, 1.0, 1.0, 1.0, 1.0, 1.0, 1.0, 1.0, 1.0, 1.0, 1.0, 1.0, 1.0, 1.0, 1.0, 1.0, 1.0, 1.0, 1.0, 1.0, 1.0, 1.0, 1.0, 1.0, 1.0, 1.0, 1.0, 1.0, 1.0, 1.0, 1.0, 1.0, 1.0, 1.0, 1.0, 1.0, 1.0, 1.0, 1.0, 1.0, 1.0, 1.0, 1.0, 1.0, 1.0, 1.0, 1.0, 1.0, 1.0, 1.0, 1.0, 1.0, 1.0, 1.0, 1.0])
me_tri_contain_de_chest_02_0.materials.append(mat_material__1)
me_tri_contain_de_chest_02_0.update()
me_tri_contain_de_chest_02_0.normals_split_custom_set([tuple(v) for v in zip(*[iter([-0.3333, -0.6667, -0.6666, -0.8165, 0.4083, -0.4083, 0.3333, 0.6667, -0.6667, 0.3333, 0.6667, -0.6667, 0.8165, -0.4083, -0.4083, -0.3333, -0.6667, -0.6666, -0.3333, -0.6667, -0.6666, 0.8165, -0.4083, -0.4083, 0.2901, -0.7664, 0.5731, 0.2901, -0.7664, 0.5731, -0.683, -0.683, 0.2588, -0.3333, -0.6667, -0.6666, 0.8165, -0.4083, -0.4083, 0.3333, 0.6667, -0.6667, 0.8188, 0.3545, 0.4515, 0.8188, 0.3545, 0.4515, 0.2901, -0.7664, 0.5731, 0.8165, -0.4083, -0.4083, 0.3333, 0.6667, -0.6667, -0.8165, 0.4083, -0.4083, -0.2901, 0.7664, 0.5731, -0.2901, 0.7664, 0.5731, 0.8188, 0.3545, 0.4515, 0.3333, 0.6667, -0.6667, -0.8165, 0.4083, -0.4083, -0.3333, -0.6667, -0.6666, -0.683, -0.683, 0.2588, -0.683, -0.683, 0.2588, -0.2901, 0.7664, 0.5731, -0.8165, 0.4083, -0.4083, 0.507, 0.6512, 0.5647, -0.6495, -0.5785, 0.4935, 0.63, -0.4713, 0.6172, -0.6495, -0.5785, 0.4935, 0.507, 0.6512, 0.5647, -0.63, 0.4713, 0.6172, 0.507, 0.6512, 0.5647, -0.4635, 0.4635, 0.7552, -0.63, 0.4713, 0.6172, -0.4635, 0.4635, 0.7552, 0.507, 0.6512, 0.5647, 0.5573, 0.2672, 0.7861, -0.63, 0.4713, 0.6172, -0.4704, -0.4704, 0.7466, -0.6495, -0.5785, 0.4935, -0.4704, -0.4704, 0.7466, -0.63, 0.4713, 0.6172, -0.4635, 0.4635, 0.7552, -0.6495, -0.5785, 0.4935, 0.4635, -0.4635, 0.7552, 0.63, -0.4713, 0.6172, 0.4635, -0.4635, 0.7552, -0.6495, -0.5785, 0.4935, -0.4704, -0.4704, 0.7466, 0.63, -0.4713, 0.6172, 0.5573, 0.2672, 0.7861, 0.507, 0.6512, 0.5647, 0.5573, 0.2672, 0.7861, 0.63, -0.4713, 0.6172, 0.4635, -0.4635, 0.7552, -0.683, -0.683, 0.2588, 0.2901, -0.7664, 0.5731, -0.4635, 0.4635, 0.7552, 0.5573, 0.2672, 0.7861, 0.2901, -0.7664, 0.5731, 0.8188, 0.3545, 0.4515, -0.4704, -0.4704, 0.7466, -0.4635, 0.4635, 0.7552, 0.8188, 0.3545, 0.4515, -0.2901, 0.7664, 0.5731, 0.4635, -0.4635, 0.7552, -0.4704, -0.4704, 0.7466, -0.2901, 0.7664, 0.5731, -0.683, -0.683, 0.2588, 0.5573, 0.2672, 0.7861, 0.4635, -0.4635, 0.7552])] * 3)])
me_tri_contain_de_chest_02_6_003 = bpy.data.meshes.new('Tri Contain_De_Chest_02 6.003')
me_tri_contain_de_chest_02_6_003.from_pydata([(-0.3663, -0.1992, -0.1748), (-0.3663, -0.1992, 0.1557), (-0.3663, -0.1638, -0.1748), (-0.3663, -0.1638, 0.1557), (-0.3335, -0.1992, -0.1748), (-0.3335, -0.1992, 0.1557), (-0.3335, -0.1638, -0.1748), (-0.3335, -0.1638, 0.1557)], [], [(0, 4, 5), (5, 1, 0), (4, 6, 7), (7, 5, 4), (6, 2, 3), (3, 7, 6), (2, 0, 1), (1, 3, 2), (4, 0, 2, 6), (5, 7, 3, 1)])
me_tri_contain_de_chest_02_6_003.polygons.foreach_set('use_smooth', [True] * 10)
_uv = me_tri_contain_de_chest_02_6_003.uv_layers.new(name='UVMap')
_uv.uv.foreach_set('vector', [0.0169, 0.0002497, 0.1359, 0.0002497, 0.1359, 0.4998, 0.1359, 0.4998, 0.0169, 0.4998, 0.0169, 0.0002497, 0.1359, 0.0002497, 0.2669, 0.0002497, 0.2669, 0.4998, 0.2669, 0.4998, 0.1359, 0.4998, 0.1359, 0.0002497, 0.2669, 0.0002497, 0.3859, 0.0002497, 0.3859, 0.4998, 0.3859, 0.4998, 0.2669, 0.4998, 0.2669, 0.0002497, -0.1141, 0.0002497, 0.0169, 0.0002497, 0.0169, 0.4998, 0.0169, 0.4998, -0.1141, 0.4998, -0.1141, 0.0002497, 0.1359, 0.0002497, 0.0169, 0.0002497, 0.3859, 0.0002497, 0.2669, 0.0002497, 0.1359, 0.4998, 0.2669, 0.4998, 0.3859, 0.4998, 0.0169, 0.4998])
_ca = me_tri_contain_de_chest_02_6_003.color_attributes.new('Col', 'BYTE_COLOR', 'CORNER')
_ca.data.foreach_set('color', [0.1248, 0.1413, 0.08866, 1.0, 0.305, 0.3231, 0.2582, 1.0, 0.4508, 0.4678, 0.4072, 1.0, 0.4508, 0.4678, 0.4072, 1.0, 0.2502, 0.2664, 0.2051, 1.0, 0.1248, 0.1413, 0.08866, 1.0, 0.305, 0.3231, 0.2582, 1.0, 0.1651, 0.1845, 0.1248, 1.0, 1.0, 1.0, 1.0, 1.0, 1.0, 1.0, 1.0, 1.0, 0.4508, 0.4678, 0.4072, 1.0, 0.305, 0.3231, 0.2582, 1.0, 0.1651, 0.1845, 0.1248, 1.0, 0.3864, 0.402, 0.3419, 1.0, 0.3712, 0.3864, 0.3278, 1.0, 0.3712, 0.3864, 0.3278, 1.0, 1.0, 1.0, 1.0, 1.0, 0.1651, 0.1845, 0.1248, 1.0, 0.3864, 0.402, 0.3419, 1.0, 0.1248, 0.1413, 0.08866, 1.0, 0.2502, 0.2664, 0.2051, 1.0, 0.2502, 0.2664, 0.2051, 1.0, 0.3712, 0.3864, 0.3278, 1.0, 0.3864, 0.402, 0.3419, 1.0, 0.305, 0.3231, 0.2582, 1.0, 0.1248, 0.1413, 0.08866, 1.0, 0.3864, 0.402, 0.3419, 1.0, 0.1651, 0.1845, 0.1248, 1.0, 0.4508, 0.4678, 0.4072, 1.0, 1.0, 1.0, 1.0, 1.0, 0.3712, 0.3864, 0.3278, 1.0, 0.2502, 0.2664, 0.2051, 1.0])
me_tri_contain_de_chest_02_6_003.materials.append(mat_material__1_006)
me_tri_contain_de_chest_02_6_003.update()
me_tri_contain_de_chest_02_6_003.normals_split_custom_set([tuple(v) for v in zip(*[iter([0.2553, -0.6837, -0.6837, 0.7067, -0.7067, -0.03316, 0.6608, -0.7055, 0.2561, 0.6608, -0.7055, 0.2561, -0.6838, -0.6837, 0.2549, 0.2553, -0.6837, -0.6837, 0.7067, -0.7067, -0.03316, 0.6837, 0.6837, 0.2553, 0.7072, 0.6589, 0.2563, 0.7072, 0.6589, 0.2563, 0.6608, -0.7055, 0.2561, 0.7067, -0.7067, -0.03316, 0.6837, 0.6837, 0.2553, -0.7067, 0.7067, -0.03316, -0.6608, 0.7055, 0.2561, -0.6608, 0.7055, 0.2561, 0.7072, 0.6589, 0.2563, 0.6837, 0.6837, 0.2553, -0.7067, 0.7067, -0.03316, 0.2553, -0.6837, -0.6837, -0.6838, -0.6837, 0.2549, -0.6838, -0.6837, 0.2549, -0.6608, 0.7055, 0.2561, -0.7067, 0.7067, -0.03316, 0.7067, -0.7067, -0.03316, 0.2553, -0.6837, -0.6837, -0.7067, 0.7067, -0.03316, 0.6837, 0.6837, 0.2553, 0.6608, -0.7055, 0.2561, 0.7072, 0.6589, 0.2563, -0.6608, 0.7055, 0.2561, -0.6838, -0.6837, 0.2549])] * 3)])
me_tri_contain_de_chest_02_6_002_cell_001 = bpy.data.meshes.new('Tri Contain_De_Chest_02 6.002_cell.001')
me_tri_contain_de_chest_02_6_002_cell_001.from_pydata([(-0.01216, 0.1262, -0.01536), (-0.01216, 0.1262, 0.01477), (0.01216, 0.1262, -0.01536), (0.01216, 0.1262, 0.01477), (-0.01216, -0.08435, 0.01477), (-0.01216, -0.08537, 0.001192), (0.01216, -0.08246, 0.01477), (0.01216, -0.08348, 0.001143), (-0.01216, -0.08549, -0.01536), (0.01216, -0.0836, -0.01536), (0.01216, -0.08246, 0.01477), (0.01216, -0.08348, 0.001143), (-0.01216, -0.08435, 0.01477), (-0.01216, -0.08537, 0.001192), (0.01216, -0.0836, -0.01536), (-0.01216, -0.08549, -0.01536)], [], [(11, 10, 12, 13), (15, 14, 11, 13), (9, 8, 0, 2), (1, 4, 6, 3), (3, 6, 7, 9, 2), (2, 0, 1, 3), (1, 0, 8, 5, 4)])
me_tri_contain_de_chest_02_6_002_cell_001.polygons.foreach_set('use_smooth', [0, 0, 1, 1, 1, 1, 1])
_k = set([(4, 5), (4, 6), (5, 8), (6, 7), (7, 9), (8, 9), (10, 11), (10, 12), (11, 14), (12, 13), (13, 15), (14, 15)])
me_tri_contain_de_chest_02_6_002_cell_001.attributes.new('sharp_edge', 'BOOLEAN', 'EDGE').data.foreach_set('value', [ (min(e.vertices), max(e.vertices)) in _k for e in me_tri_contain_de_chest_02_6_002_cell_001.edges])
_uv = me_tri_contain_de_chest_02_6_002_cell_001.uv_layers.new(name='UVMap')
_uv.uv.foreach_set('vector', [0.596, 0.0, 0.5956, 0.2066, 0.4765, 0.2059, 0.4769, 0.0, 0.4842, 0.2478, 0.3653, 0.2471, 0.404, 0.0, 0.5231, 0.0, 0.3057, 0.2679, 0.4138, 0.2658, 0.4138, 0.4998, 0.3057, 0.4998, 0.05569, 0.4998, 0.05569, 0.2671, 0.1638, 0.2692, 0.1638, 0.4998, 0.1638, 0.4998, 0.1638, 0.2692, 0.228, 0.2681, 0.3057, 0.2679, 0.3057, 0.4998, 0.3057, 0.4998, -0.08624, 0.4998, 0.05569, 0.4998, 0.1638, 0.4998, 0.05569, 0.4998, -0.08624, 0.4998, -0.08624, 0.2658, -0.008287, 0.266, 0.05569, 0.2671])
_ca = me_tri_contain_de_chest_02_6_002_cell_001.color_attributes.new('Col', 'BYTE_COLOR', 'CORNER')
_ca.data.foreach_set('color', [1.0, 1.0, 1.0, 1.0, 1.0, 1.0, 1.0, 1.0, 1.0, 1.0, 1.0, 1.0, 1.0, 1.0, 1.0, 1.0, 1.0, 1.0, 1.0, 1.0, 1.0, 1.0, 1.0, 1.0, 1.0, 1.0, 1.0, 1.0, 1.0, 1.0, 1.0, 1.0, 0.162, 0.1779, 0.1221, 1.0, 0.1329, 0.147, 0.09306, 1.0, 0.1683, 0.1845, 0.1274, 1.0, 0.1946, 0.2122, 0.1529, 1.0, 1.0, 1.0, 1.0, 1.0, 1.0, 1.0, 1.0, 1.0, 1.0, 1.0, 1.0, 1.0, 1.0, 1.0, 1.0, 1.0, 1.0, 1.0, 1.0, 1.0, 1.0, 1.0, 1.0, 1.0, 0.4851, 0.5029, 0.4452, 1.0, 0.162, 0.1779, 0.1221, 1.0, 0.1946, 0.2122, 0.1529, 1.0, 0.1946, 0.2122, 0.1529, 1.0, 0.1683, 0.1845, 0.1274, 1.0, 1.0, 1.0, 1.0, 1.0, 1.0, 1.0, 1.0, 1.0, 1.0, 1.0, 1.0, 1.0, 0.1683, 0.1845, 0.1274, 1.0, 0.1329, 0.147, 0.09306, 1.0, 0.521, 0.5395, 0.4851, 1.0, 1.0, 1.0, 1.0, 1.0])
me_tri_contain_de_chest_02_6_002_cell_001.materials.append(mat_material__1_006)
me_tri_contain_de_chest_02_6_002_cell_001.update()
me_tri_contain_de_chest_02_6_002_cell_001.normals_split_custom_set([tuple(v) for v in zip(*[iter([0.07744, -0.9942, 0.07456, 0.07744, -0.9942, 0.07456, 0.07744, -0.9942, 0.07456, 0.07744, -0.9942, 0.07456, 0.07752, -0.997, 0.006975, 0.07752, -0.997, 0.006975, 0.07752, -0.997, 0.006975, 0.07752, -0.997, 0.006975, 0.6883, -2.063e-08, -0.7255, -0.7232, 1.653e-09, -0.6906, -0.5774, 0.5774, -0.5774, 0.5773, 0.5774, -0.5774, -0.5774, 0.5774, 0.5774, -0.7406, 2.558e-08, 0.672, 0.7065, 3.983e-09, 0.7077, 0.5774, 0.5774, 0.5773, 0.5774, 0.5774, 0.5773, 0.7065, 3.983e-09, 0.7077, 1.0, -2.997e-08, -1.514e-06, 0.6883, -2.063e-08, -0.7255, 0.5773, 0.5774, -0.5774, 0.5773, 0.5774, -0.5774, -0.5774, 0.5774, -0.5774, -0.5774, 0.5774, 0.5774, 0.5774, 0.5774, 0.5773, -0.5774, 0.5774, 0.5774, -0.5774, 0.5774, -0.5774, -0.7232, 1.653e-09, -0.6906, -1.0, 2.285e-09, 0.0, -0.7406, 2.558e-08, 0.672])] * 3)])
me_tri_contain_de_chest_02_6_002_cell_002 = bpy.data.meshes.new('Tri Contain_De_Chest_02 6.002_cell.002')
me_tri_contain_de_chest_02_6_002_cell_002.from_pydata([(-0.1797, -0.01271, -0.01507), (-0.1797, -0.01271, 0.01507), (-0.1797, 0.01271, -0.01507), (-0.1797, 0.01271, 0.01507), (0.1792, -0.01271, -0.01507), (0.1791, -0.01271, 0.01507), (0.1804, 0.01271, -0.01507), (0.1803, 0.01271, 0.01507), (0.1804, 0.01271, -0.01507), (0.1803, 0.01271, 0.01507), (0.1791, -0.01271, 0.01507), (0.1792, -0.01271, -0.01507)], [], [(8, 9, 10, 11), (7, 6, 2, 3), (2, 6, 4, 0), (5, 7, 3, 1), (5, 1, 0, 4), (2, 0, 1, 3)])
me_tri_contain_de_chest_02_6_002_cell_002.polygons.foreach_set('use_smooth', [0, 1, 1, 1, 1, 1])
_k = set([(4, 5), (4, 6), (5, 7), (6, 7), (8, 9), (8, 11), (9, 10), (10, 11)])
me_tri_contain_de_chest_02_6_002_cell_002.attributes.new('sharp_edge', 'BOOLEAN', 'EDGE').data.foreach_set('value', [ (min(e.vertices), max(e.vertices)) in _k for e in me_tri_contain_de_chest_02_6_002_cell_002.edges])
_uv = me_tri_contain_de_chest_02_6_002_cell_002.uv_layers.new(name='UVMap')
_uv.uv.foreach_set('vector', [0.3928, 0.0295, 0.6221, 0.2587, 0.6224, 0.3438, 0.3931, 0.1145, -0.06924, 0.5352, 0.06924, 0.5351, 0.06924, 0.9995, -0.06924, 0.9995, 0.06924, 0.9995, 0.06924, 0.5351, 0.1808, 0.5366, 0.1808, 0.9995, 0.3192, 0.5367, 0.4308, 0.5352, 0.4308, 0.9995, 0.3192, 0.9995, 0.3192, 0.5367, 0.3192, 0.9995, 0.1808, 0.9995, 0.1808, 0.5366, 0.06924, 0.9995, 0.1808, 0.9995, 0.3192, 0.9995, -0.06924, 0.9995])
_ca = me_tri_contain_de_chest_02_6_002_cell_002.color_attributes.new('Col', 'BYTE_COLOR', 'CORNER')
_ca.data.foreach_set('color', [1.0, 1.0, 1.0, 1.0, 1.0, 1.0, 1.0, 1.0, 1.0, 1.0, 1.0, 1.0, 1.0, 1.0, 1.0, 1.0, 1.0, 1.0, 1.0, 1.0, 0.1248, 0.1413, 0.0865, 1.0, 0.1046, 0.1221, 0.07036, 1.0, 1.0, 1.0, 1.0, 1.0, 0.1046, 0.1221, 0.07036, 1.0, 0.1248, 0.1413, 0.0865, 1.0, 0.1221, 0.1384, 0.08438, 1.0, 0.1248, 0.1413, 0.08866, 1.0, 1.0, 1.0, 1.0, 1.0, 1.0, 1.0, 1.0, 1.0, 1.0, 1.0, 1.0, 1.0, 1.0, 1.0, 1.0, 1.0, 1.0, 1.0, 1.0, 1.0, 1.0, 1.0, 1.0, 1.0, 0.1248, 0.1413, 0.08866, 1.0, 0.1221, 0.1384, 0.08438, 1.0, 0.1046, 0.1221, 0.07036, 1.0, 0.1248, 0.1413, 0.08866, 1.0, 1.0, 1.0, 1.0, 1.0, 1.0, 1.0, 1.0, 1.0])
me_tri_contain_de_chest_02_6_002_cell_002.materials.append(mat_material__1_006)
me_tri_contain_de_chest_02_6_002_cell_002.update()
me_tri_contain_de_chest_02_6_002_cell_002.normals_split_custom_set([tuple(v) for v in zip(*[iter([0.9989, -0.04719, 0.002485, 0.9989, -0.04719, 0.002485, 0.9989, -0.04719, 0.002485, 0.9989, -0.04719, 0.002485, 0.0, 0.7184, 0.6957, 0.0, 0.7173, -0.6968, -0.5774, 0.5774, -0.5774, -0.5774, 0.5774, 0.5774, -0.5774, 0.5774, -0.5774, 0.0, 0.7173, -0.6968, 0.0, -0.696, -0.718, -0.5774, -0.5774, -0.5774, 0.0, -0.6971, 0.7169, 0.0, 0.7184, 0.6957, -0.5774, 0.5774, 0.5774, -0.5774, -0.5774, 0.5774, 0.0, -0.6971, 0.7169, -0.5774, -0.5774, 0.5774, -0.5774, -0.5774, -0.5774, 0.0, -0.696, -0.718, -0.5774, 0.5774, -0.5774, -0.5774, -0.5774, -0.5774, -0.5774, -0.5774, 0.5774, -0.5774, 0.5774, 0.5774])] * 3)])
me_tri_contain_de_chest_02_6_004 = bpy.data.meshes.new('Tri Contain_De_Chest_02 6.004')
me_tri_contain_de_chest_02_6_004.from_pydata([(0.3291, -0.1992, -0.1748), (0.3291, -0.1992, 0.1557), (0.3291, -0.1638, -0.1748), (0.3291, -0.1638, 0.1557), (0.3635, -0.1992, -0.1748), (0.3635, -0.1992, 0.1557), (0.3635, -0.1638, -0.1748), (0.3635, -0.1638, 0.1557)], [], [(0, 4, 5), (5, 1, 0), (4, 6, 7), (7, 5, 4), (6, 2, 3), (3, 7, 6), (2, 0, 1), (1, 3, 2), (4, 0, 2, 6), (5, 7, 3, 1)])
me_tri_contain_de_chest_02_6_004.polygons.foreach_set('use_smooth', [True] * 10)
_uv = me_tri_contain_de_chest_02_6_004.uv_layers.new(name='UVMap')
_uv.uv.foreach_set('vector', [0.1888, 0.0002497, 0.3112, 0.0002497, 0.3112, 0.4998, 0.3112, 0.4998, 0.1888, 0.4998, 0.1888, 0.0002497, 0.3112, 0.0002497, 0.4388, 0.0002497, 0.4388, 0.4998, 0.4388, 0.4998, 0.3112, 0.4998, 0.3112, 0.0002497, -0.06125, 0.0002497, 0.06125, 0.0002497, 0.06125, 0.4998, 0.06125, 0.4998, -0.06125, 0.4998, -0.06125, 0.0002497, 0.06125, 0.0002497, 0.1888, 0.0002497, 0.1888, 0.4998, 0.1888, 0.4998, 0.06125, 0.4998, 0.06125, 0.0002497, 0.3112, 0.0002497, 0.1888, 0.0002497, 0.06125, 0.0002497, 0.4388, 0.0002497, 0.3112, 0.4998, 0.4388, 0.4998, 0.06125, 0.4998, 0.1888, 0.4998])
_ca = me_tri_contain_de_chest_02_6_004.color_attributes.new('Col', 'BYTE_COLOR', 'CORNER')
_ca.data.foreach_set('color', [0.1912, 0.2086, 0.15, 1.0, 0.1413, 0.1559, 0.1022, 1.0, 0.2462, 0.2623, 0.2016, 1.0, 0.2462, 0.2623, 0.2016, 1.0, 0.6795, 0.6867, 0.6514, 1.0, 0.1912, 0.2086, 0.15, 1.0, 0.1413, 0.1559, 0.1022, 1.0, 0.1441, 0.162, 0.1046, 1.0, 0.5333, 0.5457, 0.4969, 1.0, 0.5333, 0.5457, 0.4969, 1.0, 0.2462, 0.2623, 0.2016, 1.0, 0.1413, 0.1559, 0.1022, 1.0, 0.1441, 0.162, 0.1046, 1.0, 0.1356, 0.1529, 0.09759, 1.0, 1.0, 1.0, 1.0, 1.0, 1.0, 1.0, 1.0, 1.0, 0.5333, 0.5457, 0.4969, 1.0, 0.1441, 0.162, 0.1046, 1.0, 0.1356, 0.1529, 0.09759, 1.0, 0.1912, 0.2086, 0.15, 1.0, 0.6795, 0.6867, 0.6514, 1.0, 0.6795, 0.6867, 0.6514, 1.0, 1.0, 1.0, 1.0, 1.0, 0.1356, 0.1529, 0.09759, 1.0, 0.1413, 0.1559, 0.1022, 1.0, 0.1912, 0.2086, 0.15, 1.0, 0.1356, 0.1529, 0.09759, 1.0, 0.1441, 0.162, 0.1046, 1.0, 0.2462, 0.2623, 0.2016, 1.0, 0.5333, 0.5457, 0.4969, 1.0, 1.0, 1.0, 1.0, 1.0, 0.6795, 0.6867, 0.6514, 1.0])
me_tri_contain_de_chest_02_6_004.materials.append(mat_material__1_006)
me_tri_contain_de_chest_02_6_004.update()
me_tri_contain_de_chest_02_6_004.normals_split_custom_set([tuple(v) for v in zip(*[iter([0.2552, -0.6837, -0.6837, 0.7067, -0.7067, -0.03316, 0.6597, -0.7065, 0.2562, 0.6597, -0.7065, 0.2562, -0.6838, -0.6837, 0.2549, 0.2552, -0.6837, -0.6837, 0.7067, -0.7067, -0.03316, 0.6837, 0.6837, 0.2552, 0.7072, 0.6589, 0.2563, 0.7072, 0.6589, 0.2563, 0.6597, -0.7065, 0.2562, 0.7067, -0.7067, -0.03316, 0.6837, 0.6837, 0.2552, -0.7067, 0.7067, -0.03316, -0.6597, 0.7065, 0.2562, -0.6597, 0.7065, 0.2562, 0.7072, 0.6589, 0.2563, 0.6837, 0.6837, 0.2552, -0.7067, 0.7067, -0.03316, 0.2552, -0.6837, -0.6837, -0.6838, -0.6837, 0.2549, -0.6838, -0.6837, 0.2549, -0.6597, 0.7065, 0.2562, -0.7067, 0.7067, -0.03316, 0.7067, -0.7067, -0.03316, 0.2552, -0.6837, -0.6837, -0.7067, 0.7067, -0.03316, 0.6837, 0.6837, 0.2552, 0.6597, -0.7065, 0.2562, 0.7072, 0.6589, 0.2563, -0.6597, 0.7065, 0.2562, -0.6838, -0.6837, 0.2549])] * 3)])
me_tri_contain_de_chest_02_0_001 = bpy.data.meshes.new('Tri Contain_De_Chest_02 0.001')
me_tri_contain_de_chest_02_0_001.from_pydata([(-0.3923, -0.2268, 0.142), (-0.3921, 0.2272, 0.142), (-0.3884, -0.2246, 0.1748), (-0.3882, 0.2249, 0.1748), (-0.3424, -0.1829, 0.142), (-0.3424, 0.1836, 0.142), (-0.339, -0.1811, 0.1748), (-0.339, 0.1818, 0.1748), (0.3391, -0.1811, 0.1748), (0.3391, 0.1818, 0.1748), (0.3425, -0.1829, 0.142), (0.3425, 0.1836, 0.142), (0.3884, -0.2243, 0.1748), (0.3884, 0.225, 0.1748), (0.3923, -0.2265, 0.142), (0.3922, 0.2272, 0.142)], [], [(0, 4, 10), (10, 14, 0), (0, 1, 5), (5, 4, 0), (10, 11, 15), (15, 14, 10), (5, 1, 15), (15, 11, 5), (2, 12, 8), (8, 6, 2), (2, 6, 7), (7, 3, 2), (8, 12, 13), (13, 9, 8), (7, 9, 13), (13, 3, 7), (0, 14, 12), (12, 2, 0), (14, 15, 13), (13, 12, 14), (15, 1, 3), (3, 13, 15), (1, 0, 2), (2, 3, 1), (11, 9, 7), (11, 7, 5), (5, 7, 6), (5, 6, 4), (4, 6, 8), (4, 8, 10), (10, 8, 9), (10, 9, 11)])
me_tri_contain_de_chest_02_0_001.polygons.foreach_set('use_smooth', [True] * 32)
_uv = me_tri_contain_de_chest_02_0_001.uv_layers.new(name='UVMap')
_uv.uv.foreach_set('vector', [0.2797, 0.9995, 0.1318, 0.936, 0.1318, 0.06384, 0.1318, 0.06384, 0.2792, 0.0004995, 0.2797, 0.9995, 0.07346, -0.3238, 0.07325, 0.1757, -0.08376, 0.1277, -0.08376, 0.1277, -0.08376, -0.2755, 0.07346, -0.3238, 0.07602, 0.04825, 0.07602, 0.4517, -0.08099, 0.4998, -0.08099, 0.4998, -0.08102, 0.0002497, 0.07602, 0.04825, 0.1971, 0.9362, 0.04983, 0.9995, 0.0497, 0.0004995, 0.0497, 0.0004995, 0.1971, 0.06383, 0.1971, 0.9362, -0.1174, 0.9946, -0.1168, 0.005445, 0.02967, 0.06816, 0.02967, 0.06816, 0.02967, 0.9317, -0.1174, 0.9946, 0.167, -0.3214, 0.3235, -0.2735, 0.3235, 0.1257, 0.3235, 0.1257, 0.1673, 0.1732, 0.167, -0.3214, 0.169, 0.05024, 0.3252, 0.002722, 0.3252, 0.4973, 0.3252, 0.4973, 0.169, 0.4497, 0.169, 0.05024, 0.2997, 0.9319, 0.2997, 0.06815, 0.4463, 0.005445, 0.4463, 0.005445, 0.4462, 0.9946, 0.2997, 0.9319, 0.2797, 0.9995, 0.2792, 0.0004995, 0.3832, 0.005445, 0.3832, 0.005445, 0.3826, 0.9946, 0.2797, 0.9995, 0.419, 0.0002497, 0.419, 0.4998, 0.3252, 0.4973, 0.3252, 0.4973, 0.3252, 0.002722, 0.419, 0.0002497, 0.0497, 0.0004995, 0.04983, 0.9995, -0.05384, 0.9946, -0.05384, 0.9946, -0.05369, 0.005445, 0.0497, 0.0004995, 0.07325, 0.1757, 0.07346, -0.3238, 0.167, -0.3214, 0.167, -0.3214, 0.1673, 0.1732, 0.07325, 0.1757, 0.1971, 0.06383, 0.2997, 0.06815, 0.2997, 0.9319, 0.1971, 0.06383, 0.2997, 0.9319, 0.1971, 0.9362, 0.4162, 0.1277, 0.3235, 0.1257, 0.3235, -0.2735, 0.4162, 0.1277, 0.3235, -0.2735, 0.4162, -0.2755, 0.1318, 0.936, 0.02967, 0.9317, 0.02967, 0.06816, 0.1318, 0.936, 0.02967, 0.06816, 0.1318, 0.06384, 0.07602, 0.04825, 0.169, 0.05024, 0.169, 0.4497, 0.07602, 0.04825, 0.169, 0.4497, 0.07602, 0.4517])
_ca = me_tri_contain_de_chest_02_0_001.color_attributes.new('Col', 'BYTE_COLOR', 'CORNER')
_ca.data.foreach_set('color', [0.2232, 0.2384, 0.1779, 1.0, 0.6584, 0.6724, 0.6308, 1.0, 0.1981, 0.2159, 0.1559, 1.0, 0.1981, 0.2159, 0.1559, 1.0, 0.08022, 0.09306, 0.04817, 1.0, 0.2232, 0.2384, 0.1779, 1.0, 0.2232, 0.2384, 0.1779, 1.0, 0.1221, 0.1384, 0.0865, 1.0, 0.3372, 0.3515, 0.2918, 1.0, 0.3372, 0.3515, 0.2918, 1.0, 0.6584, 0.6724, 0.6308, 1.0, 0.2232, 0.2384, 0.1779, 1.0, 0.1981, 0.2159, 0.1559, 1.0, 0.3968, 0.4179, 0.3564, 1.0, 0.1683, 0.1878, 0.1301, 1.0, 0.1683, 0.1878, 0.1301, 1.0, 0.08022, 0.09306, 0.04817, 1.0, 0.1981, 0.2159, 0.1559, 1.0, 0.3372, 0.3515, 0.2918, 1.0, 0.1221, 0.1384, 0.0865, 1.0, 0.1683, 0.1878, 0.1301, 1.0, 0.1683, 0.1878, 0.1301, 1.0, 0.3968, 0.4179, 0.3564, 1.0, 0.3372, 0.3515, 0.2918, 1.0, 1.0, 1.0, 1.0, 1.0, 1.0, 1.0, 1.0, 1.0, 0.7454, 0.7529, 0.7231, 1.0, 0.7454, 0.7529, 0.7231, 1.0, 0.7758, 0.7913, 0.7605, 1.0, 1.0, 1.0, 1.0, 1.0, 1.0, 1.0, 1.0, 1.0, 0.7758, 0.7913, 0.7605, 1.0, 0.7991, 0.807, 0.7835, 1.0, 0.7991, 0.807, 0.7835, 1.0, 1.0, 1.0, 1.0, 1.0, 1.0, 1.0, 1.0, 1.0, 0.7454, 0.7529, 0.7231, 1.0, 1.0, 1.0, 1.0, 1.0, 1.0, 1.0, 1.0, 1.0, 1.0, 1.0, 1.0, 1.0, 0.7084, 0.7157, 0.6795, 1.0, 0.7454, 0.7529, 0.7231, 1.0, 0.7991, 0.807, 0.7835, 1.0, 0.7084, 0.7157, 0.6795, 1.0, 1.0, 1.0, 1.0, 1.0, 1.0, 1.0, 1.0, 1.0, 1.0, 1.0, 1.0, 1.0, 0.7991, 0.807, 0.7835, 1.0, 0.2232, 0.2384, 0.1779, 1.0, 0.08022, 0.09306, 0.04817, 1.0, 1.0, 1.0, 1.0, 1.0, 1.0, 1.0, 1.0, 1.0, 1.0, 1.0, 1.0, 1.0, 0.2232, 0.2384, 0.1779, 1.0, 0.08022, 0.09306, 0.04817, 1.0, 0.1683, 0.1878, 0.1301, 1.0, 1.0, 1.0, 1.0, 1.0, 1.0, 1.0, 1.0, 1.0, 1.0, 1.0, 1.0, 1.0, 0.08022, 0.09306, 0.04817, 1.0, 0.1683, 0.1878, 0.1301, 1.0, 0.1221, 0.1384, 0.0865, 1.0, 1.0, 1.0, 1.0, 1.0, 1.0, 1.0, 1.0, 1.0, 1.0, 1.0, 1.0, 1.0, 0.1683, 0.1878, 0.1301, 1.0, 0.1221, 0.1384, 0.0865, 1.0, 0.2232, 0.2384, 0.1779, 1.0, 1.0, 1.0, 1.0, 1.0, 1.0, 1.0, 1.0, 1.0, 1.0, 1.0, 1.0, 1.0, 0.1221, 0.1384, 0.0865, 1.0, 0.3968, 0.4179, 0.3564, 1.0, 0.7084, 0.7157, 0.6795, 1.0, 0.7991, 0.807, 0.7835, 1.0, 0.3968, 0.4179, 0.3564, 1.0, 0.7991, 0.807, 0.7835, 1.0, 0.3372, 0.3515, 0.2918, 1.0, 0.3372, 0.3515, 0.2918, 1.0, 0.7991, 0.807, 0.7835, 1.0, 0.7758, 0.7913, 0.7605, 1.0, 0.3372, 0.3515, 0.2918, 1.0, 0.7758, 0.7913, 0.7605, 1.0, 0.6584, 0.6724, 0.6308, 1.0, 0.6584, 0.6724, 0.6308, 1.0, 0.7758, 0.7913, 0.7605, 1.0, 0.7454, 0.7529, 0.7231, 1.0, 0.6584, 0.6724, 0.6308, 1.0, 0.7454, 0.7529, 0.7231, 1.0, 0.1981, 0.2159, 0.1559, 1.0, 0.1981, 0.2159, 0.1559, 1.0, 0.7454, 0.7529, 0.7231, 1.0, 0.7084, 0.7157, 0.6795, 1.0, 0.1981, 0.2159, 0.1559, 1.0, 0.7084, 0.7157, 0.6795, 1.0, 0.3968, 0.4179, 0.3564, 1.0])
me_tri_contain_de_chest_02_0_001.materials.append(mat_material__1_006)
me_tri_contain_de_chest_02_0_001.update()
me_tri_contain_de_chest_02_0_001.normals_split_custom_set([tuple(v) for v in zip(*[iter([-0.2277, -0.4577, -0.8594, 0.3165, 0.6354, -0.7043, -0.4138, 0.2077, -0.8864, -0.4138, 0.2077, -0.8864, 0.7104, -0.3568, -0.6066, -0.2277, -0.4577, -0.8594, -0.2277, -0.4577, -0.8594, -0.7103, 0.3571, -0.6066, 0.4138, -0.2077, -0.8864, 0.4138, -0.2077, -0.8864, 0.3165, 0.6354, -0.7043, -0.2277, -0.4577, -0.8594, -0.4138, 0.2077, -0.8864, -0.3165, -0.6354, -0.7043, 0.2278, 0.4578, -0.8594, 0.2278, 0.4578, -0.8594, 0.7104, -0.3568, -0.6066, -0.4138, 0.2077, -0.8864, 0.4138, -0.2077, -0.8864, -0.7103, 0.3571, -0.6066, 0.2278, 0.4578, -0.8594, 0.2278, 0.4578, -0.8594, -0.3165, -0.6354, -0.7043, 0.4138, -0.2077, -0.8864, -0.41, -0.2058, 0.8886, 0.3135, -0.6293, 0.7111, -0.2263, 0.4544, 0.8616, -0.2263, 0.4544, 0.8616, 0.7043, 0.3535, 0.6157, -0.41, -0.2058, 0.8886, -0.41, -0.2058, 0.8886, 0.7043, 0.3535, 0.6157, 0.2263, -0.4544, 0.8616, 0.2263, -0.4544, 0.8616, -0.3133, 0.6294, 0.7111, -0.41, -0.2058, 0.8886, -0.2263, 0.4544, 0.8616, 0.3135, -0.6293, 0.7111, 0.41, 0.206, 0.8885, 0.41, 0.206, 0.8885, -0.7043, -0.3535, 0.6157, -0.2263, 0.4544, 0.8616, 0.2263, -0.4544, 0.8616, -0.7043, -0.3535, 0.6157, 0.41, 0.206, 0.8885, 0.41, 0.206, 0.8885, -0.3133, 0.6294, 0.7111, 0.2263, -0.4544, 0.8616, -0.2277, -0.4577, -0.8594, 0.7104, -0.3568, -0.6066, 0.3135, -0.6293, 0.7111, 0.3135, -0.6293, 0.7111, -0.41, -0.2058, 0.8886, -0.2277, -0.4577, -0.8594, 0.7104, -0.3568, -0.6066, 0.2278, 0.4578, -0.8594, 0.41, 0.206, 0.8885, 0.41, 0.206, 0.8885, 0.3135, -0.6293, 0.7111, 0.7104, -0.3568, -0.6066, 0.2278, 0.4578, -0.8594, -0.7103, 0.3571, -0.6066, -0.3133, 0.6294, 0.7111, -0.3133, 0.6294, 0.7111, 0.41, 0.206, 0.8885, 0.2278, 0.4578, -0.8594, -0.7103, 0.3571, -0.6066, -0.2277, -0.4577, -0.8594, -0.41, -0.2058, 0.8886, -0.41, -0.2058, 0.8886, -0.3133, 0.6294, 0.7111, -0.7103, 0.3571, -0.6066, -0.3165, -0.6354, -0.7043, -0.7043, -0.3535, 0.6157, 0.2263, -0.4544, 0.8616, -0.3165, -0.6354, -0.7043, 0.2263, -0.4544, 0.8616, 0.4138, -0.2077, -0.8864, 0.4138, -0.2077, -0.8864, 0.2263, -0.4544, 0.8616, 0.7043, 0.3535, 0.6157, 0.4138, -0.2077, -0.8864, 0.7043, 0.3535, 0.6157, 0.3165, 0.6354, -0.7043, 0.3165, 0.6354, -0.7043, 0.7043, 0.3535, 0.6157, -0.2263, 0.4544, 0.8616, 0.3165, 0.6354, -0.7043, -0.2263, 0.4544, 0.8616, -0.4138, 0.2077, -0.8864, -0.4138, 0.2077, -0.8864, -0.2263, 0.4544, 0.8616, -0.7043, -0.3535, 0.6157, -0.4138, 0.2077, -0.8864, -0.7043, -0.3535, 0.6157, -0.3165, -0.6354, -0.7043])] * 3)])
me_tri_contain_de_chest_02_0_cell_004 = bpy.data.meshes.new('Tri Contain_De_Chest_02 0_cell.004')
me_tri_contain_de_chest_02_0_cell_004.from_pydata([(0.1313, 0.06702, 0.08151), (0.1101, 0.04581, 0.08151), (0.1313, 0.06702, -0.04577), (0.1313, -0.07813, -0.04811), (0.1121, 0.04774, -0.04641), (-0.09463, 0.04779, -0.04992), (0.1121, -0.0674, -0.04826), (-0.1291, 0.06702, -0.05019), (0.1121, -0.1061, -0.04872), (0.1101, -0.1062, 0.08151), (0.1313, -0.1062, 0.08151), (0.1313, -0.1061, -0.04844), (-0.2198, 0.04782, -0.05174), (-0.2193, 0.06702, -0.0515), (-0.2749, 0.06702, 0.08151), (-0.2755, 0.04581, 0.08151), (0.1313, 0.06702, -0.04577), (-0.1291, 0.06702, -0.05019), (0.1313, -0.07813, -0.04811), (0.1121, 0.04774, -0.04641), (0.1121, -0.0674, -0.04826), (-0.09463, 0.04779, -0.04992), (0.1101, -0.1062, 0.08151), (0.1313, -0.1062, 0.08151), (0.1121, -0.1061, -0.04872), (0.1313, -0.1061, -0.04844), (-0.2193, 0.06702, -0.0515), (-0.2198, 0.04782, -0.05174), (-0.2749, 0.06702, 0.08151), (-0.2755, 0.04581, 0.08151)], [], [(17, 16, 18, 20, 19, 21), (22, 24, 25, 23), (26, 17, 21, 27), (25, 24, 20, 18), (27, 29, 28, 26), (0, 10, 11, 3, 2), (0, 14, 15, 1, 9, 10), (7, 13, 14, 0, 2), (12, 5, 4, 1, 15), (9, 1, 4, 6, 8)])
me_tri_contain_de_chest_02_0_cell_004.polygons.foreach_set('use_smooth', [0, 0, 0, 0, 0, 1, 1, 1, 1, 1])
_k = set([(2, 3), (2, 7), (3, 11), (4, 5), (4, 6), (5, 12), (6, 8), (7, 13), (8, 9), (9, 10), (10, 11), (12, 15), (13, 14), (14, 15), (16, 17), (16, 18), (17, 26), (18, 25), (19, 20), (19, 21), (20, 24), (21, 27), (22, 23), (22, 24), (23, 25), (26, 28), (27, 29), (28, 29)])
me_tri_contain_de_chest_02_0_cell_004.attributes.new('sharp_edge', 'BOOLEAN', 'EDGE').data.foreach_set('value', [ (min(e.vertices), max(e.vertices)) in _k for e in me_tri_contain_de_chest_02_0_cell_004.edges])
_uv = me_tri_contain_de_chest_02_0_cell_004.uv_layers.new(name='UVMap')
_uv.uv.foreach_set('vector', [0.7775, 0.0, 0.7749, 0.649, 0.1254, 0.0, 0.1736, 0.0, 0.6888, 0.5147, 0.6911, 0.0, 0.2739, 0.09885, 1.0, 0.8288, 1.0, 0.8763, 0.2756, 0.1529, 0.7777, 0.0, 1.0, 0.2225, 1.0, 0.3089, 0.6915, 0.0, 0.8763, 0.8763, 0.8288, 0.8288, 1.0, 0.8264, 1.0, 0.8746, 0.6915, 0.6915, 0.7298, 0.6806, 0.7758, 0.04664, 0.7777, 0.7777, -0.005298, 1.415, 0.2433, 1.415, 0.2431, 1.061, 0.203, 1.062, -0.005298, 1.069, 0.9995, 0.6713, 0.4012, 0.6713, 0.3936, 0.6713, -0.005298, 1.415, 0.2432, 1.415, 0.2433, 1.415, 0.6158, 0.3129, 0.4831, 0.3093, 0.4012, 0.6713, 0.9995, 0.6713, 0.9995, 0.3249, 0.4785, 0.2843, 0.6747, 0.2896, 0.9995, 0.2998, 0.9995, 0.6713, 0.3936, 0.6713, 0.2432, 1.415, -0.005298, 1.415, -0.005298, 1.044, 0.1782, 1.038, 0.2399, 1.037])
_ca = me_tri_contain_de_chest_02_0_cell_004.color_attributes.new('Col', 'BYTE_COLOR', 'CORNER')
_ca.data.foreach_set('color', [1.0, 1.0, 1.0, 1.0, 1.0, 1.0, 1.0, 1.0, 1.0, 1.0, 1.0, 1.0, 1.0, 1.0, 1.0, 1.0, 1.0, 1.0, 1.0, 1.0, 1.0, 1.0, 1.0, 1.0, 1.0, 1.0, 1.0, 1.0, 1.0, 1.0, 1.0, 1.0, 1.0, 1.0, 1.0, 1.0, 1.0, 1.0, 1.0, 1.0, 1.0, 1.0, 1.0, 1.0, 1.0, 1.0, 1.0, 1.0, 1.0, 1.0, 1.0, 1.0, 1.0, 1.0, 1.0, 1.0, 1.0, 1.0, 1.0, 1.0, 1.0, 1.0, 1.0, 1.0, 1.0, 1.0, 1.0, 1.0, 1.0, 1.0, 1.0, 1.0, 1.0, 1.0, 1.0, 1.0, 1.0, 1.0, 1.0, 1.0, 1.0, 1.0, 1.0, 1.0, 1.0, 1.0, 1.0, 1.0, 1.0, 1.0, 1.0, 1.0, 1.0, 1.0, 1.0, 1.0, 0.491, 0.5029, 0.4508, 1.0, 0.4851, 0.5029, 0.4452, 1.0, 0.4397, 0.4621, 0.402, 1.0, 1.0, 1.0, 1.0, 1.0, 1.0, 1.0, 1.0, 1.0, 1.0, 1.0, 1.0, 1.0, 1.0, 1.0, 1.0, 1.0, 1.0, 1.0, 1.0, 1.0, 1.0, 1.0, 1.0, 1.0, 0.4287, 0.4452, 0.3864, 1.0, 0.4233, 0.4397, 0.3813, 1.0, 1.0, 1.0, 1.0, 1.0, 1.0, 1.0, 1.0, 1.0, 0.4397, 0.4621, 0.402, 1.0, 0.3968, 0.4125, 0.3515, 1.0, 0.3968, 0.4179, 0.3564, 1.0, 0.4125, 0.4287, 0.3712, 1.0, 1.0, 1.0, 1.0, 1.0, 1.0, 1.0, 1.0, 1.0, 1.0, 1.0, 1.0, 1.0, 1.0, 1.0, 1.0, 1.0, 0.4125, 0.4287, 0.3712, 1.0, 0.4452, 0.4621, 0.4072, 1.0, 0.4621, 0.4793, 0.4179, 1.0])
me_tri_contain_de_chest_02_0_cell_004.materials.append(mat_material__1)
me_tri_contain_de_chest_02_0_cell_004.update()
me_tri_contain_de_chest_02_0_cell_004.normals_split_custom_set([tuple(v) for v in zip(*[iter([0.01698, 0.01613, -0.9997, 0.01698, 0.01613, -0.9997, 0.01698, 0.01613, -0.9997, 0.01698, 0.01613, -0.9997, 0.01698, 0.01613, -0.9997, 0.01698, 0.01613, -0.9997, 0.0004498, -1.0, -0.001033, 0.0004498, -1.0, -0.001033, 0.0004498, -1.0, -0.001033, 0.0004498, -1.0, -0.001033, 0.01454, 0.01176, -0.9998, 0.01454, 0.01176, -0.9998, 0.01454, 0.01176, -0.9998, 0.01454, 0.01176, -0.9998, 0.01454, 0.01176, -0.9998, 0.01454, 0.01176, -0.9998, 0.01454, 0.01176, -0.9998, 0.01454, 0.01176, -0.9998, -0.9223, 0.02811, -0.3855, -0.9223, 0.02811, -0.3855, -0.9223, 0.02811, -0.3855, -0.9223, 0.02811, -0.3855, 0.5774, 0.5774, 0.5774, 0.7068, -1.57e-08, 0.7074, 1.0, -2.221e-08, 0.0, 1.0, -2.221e-08, 0.0, 0.7069, 0.7073, 2.669e-08, 0.5774, 0.5774, 0.5774, 8.445e-08, 0.5916, 0.8062, 6.593e-09, -0.6107, 0.7919, -0.585, -0.585, 0.5618, -0.7123, 1.055e-07, 0.7019, 0.7068, -1.57e-08, 0.7074, 0.0, 1.0, 3.774e-08, 0.0, 1.0, 3.774e-08, 8.445e-08, 0.5916, 0.8062, 0.5774, 0.5774, 0.5774, 0.7069, 0.7073, 2.669e-08, -1.266e-07, -0.9999, -0.01508, -1.266e-07, -0.9999, -0.01508, -0.7068, -0.7071, -0.02133, -0.585, -0.585, 0.5618, 6.593e-09, -0.6107, 0.7919, -0.7123, 1.055e-07, 0.7019, -0.585, -0.585, 0.5618, -0.7068, -0.7071, -0.02133, -0.9999, 1.481e-07, -0.01508, -0.9999, 1.481e-07, -0.01508])] * 3)])
me_tri_contain_de_chest_02_0_cell_005 = bpy.data.meshes.new('Tri Contain_De_Chest_02 0_cell.005')
me_tri_contain_de_chest_02_0_cell_005.from_pydata([(0.1876, -0.06458, -0.112), (0.1876, -0.06458, 0.1633), (0.1702, -0.04725, -0.09468), (0.1663, -0.04336, 0.1633), (-0.1909, -0.05616, -0.112), (-0.188, -0.03575, -0.09468), (-0.1666, -0.007951, -0.112), (-0.1667, 0.006463, -0.09468), (0.1876, 0.1088, 0.03307), (0.1683, 0.1088, 0.03276), (0.1876, -0.0119, -0.112), (0.1702, 0.002709, -0.09468), (-0.2097, -0.06458, -0.07756), (-0.3105, -0.06458, 0.1633), (-0.3, -0.04336, 0.1633), (-0.2133, -0.04654, -0.04734), (-0.1952, -0.06458, -0.112), (-0.1938, -0.04725, -0.09468), (0.1679, 0.1089, 0.05989), (0.1876, 0.1089, 0.0526), (0.1663, 0.1089, 0.1633), (0.1876, 0.1089, 0.1633), (-0.1909, -0.05616, -0.112), (-0.1666, -0.007951, -0.112), (-0.188, -0.03575, -0.09468), (-0.1667, 0.006463, -0.09468), (0.1702, 0.002709, -0.09468), (0.1683, 0.1088, 0.03276), (0.1876, 0.1088, 0.03307), (0.1876, -0.0119, -0.112), (-0.2097, -0.06458, -0.07756), (-0.3105, -0.06458, 0.1633), (-0.3, -0.04336, 0.1633), (-0.2133, -0.04654, -0.04734), (-0.1938, -0.04725, -0.09468), (-0.1952, -0.06458, -0.112), (0.1876, 0.1089, 0.0526), (0.1679, 0.1089, 0.05989), (0.1876, 0.1089, 0.1633), (0.1663, 0.1089, 0.1633)], [], [(23, 22, 24, 25), (36, 38, 1, 0, 29, 8), (26, 27, 28, 10, 23, 25), (30, 31, 32, 33), (24, 22, 35, 30, 33, 34), (28, 27, 37, 19), (19, 37, 39, 21), (4, 6, 29, 0, 16), (3, 20, 18, 9, 11, 2), (7, 5, 17, 2, 11), (14, 3, 2, 17, 15), (13, 12, 16, 0, 1), (20, 3, 14, 13, 1, 38)])
me_tri_contain_de_chest_02_0_cell_005.polygons.foreach_set('use_smooth', [0, 1, 0, 0, 0, 0, 0, 1, 1, 1, 1, 1, 1])
_k = set([(4, 6), (4, 16), (5, 7), (5, 17), (6, 29), (7, 11), (8, 29), (8, 36), (9, 11), (9, 18), (10, 23), (10, 28), (12, 13), (12, 16), (13, 14), (14, 15), (15, 17), (18, 20), (19, 21), (19, 28), (20, 38), (21, 39), (22, 23), (22, 35), (24, 25), (24, 34), (25, 26), (26, 27), (27, 37), (30, 31), (30, 35), (31, 32), (32, 33), (33, 34), (36, 38), (37, 39)])
me_tri_contain_de_chest_02_0_cell_005.attributes.new('sharp_edge', 'BOOLEAN', 'EDGE').data.foreach_set('value', [ (min(e.vertices), max(e.vertices)) in _k for e in me_tri_contain_de_chest_02_0_cell_005.edges])
_uv = me_tri_contain_de_chest_02_0_cell_005.uv_layers.new(name='UVMap')
_uv.uv.foreach_set('vector', [1.0, 0.7348, 0.2634, 0.0, 0.355, 0.0, 1.0, 0.6435, 0.2452, 1.114, 0.2453, 1.415, 0.4942, 1.415, 0.4942, 0.6658, 0.4186, 0.6658, 0.2454, 1.061, 0.6562, 0.1672, 0.8281, 0.0, 0.8756, 0.0, 0.7447, 0.1243, 0.7348, 0.7348, 0.6435, 0.6435, 1.0, 0.7753, 0.3568, 0.1324, 0.4517, 0.1325, 1.0, 0.6947, 1.0, 0.645, 1.0, 0.7366, 0.9614, 0.7745, 0.7753, 0.7753, 0.6947, 0.6947, 0.9473, 0.6968, 1.0, 0.1244, 1.0, 0.1719, 0.8549, 0.0, 0.8956, 0.0, 0.8956, 0.8956, 0.8549, 0.8549, 0.8519, 0.2782, 0.8959, 0.2782, 0.442, 0.02465, 0.4779, 0.163, 0.9995, 0.1517, 0.9995, 0.0004995, 0.4358, 0.0004998, 0.4942, 1.415, 0.2454, 1.415, 0.2427, 1.115, 0.2425, 1.036, 0.4146, 0.6658, 0.4942, 0.6658, 0.4766, 0.1717, 0.4435, 0.03716, 0.4345, 0.0004998, 0.9995, 0.0004995, 0.9995, 0.1598, 0.2669, 0.7424, 0.9995, 0.7424, 0.9995, -0.006858, 0.4345, -0.006858, 0.4053, 0.1306, 0.2659, 0.7424, 0.4144, 0.08687, 0.4358, -0.006858, 0.9995, -0.006858, 0.9995, 0.7424, 0.2454, 1.415, 0.9995, 0.7424, 0.2669, 0.7424, 0.2659, 0.7424, 0.4942, 1.415, 0.2453, 1.415])
_ca = me_tri_contain_de_chest_02_0_cell_005.color_attributes.new('Col', 'BYTE_COLOR', 'CORNER')
_ca.data.foreach_set('color', [1.0, 1.0, 1.0, 1.0, 1.0, 1.0, 1.0, 1.0, 1.0, 1.0, 1.0, 1.0, 1.0, 1.0, 1.0, 1.0, 0.552, 0.5647, 0.5149, 1.0, 1.0, 1.0, 1.0, 1.0, 1.0, 1.0, 1.0, 1.0, 0.15, 0.1683, 0.1095, 1.0, 0.1413, 0.159, 0.1022, 1.0, 0.4851, 0.5029, 0.4452, 1.0, 1.0, 1.0, 1.0, 1.0, 1.0, 1.0, 1.0, 1.0, 1.0, 1.0, 1.0, 1.0, 1.0, 1.0, 1.0, 1.0, 1.0, 1.0, 1.0, 1.0, 1.0, 1.0, 1.0, 1.0, 1.0, 1.0, 1.0, 1.0, 1.0, 1.0, 1.0, 1.0, 1.0, 1.0, 1.0, 1.0, 1.0, 1.0, 1.0, 1.0, 1.0, 1.0, 1.0, 1.0, 1.0, 1.0, 1.0, 1.0, 1.0, 1.0, 1.0, 1.0, 1.0, 1.0, 1.0, 1.0, 1.0, 1.0, 1.0, 1.0, 1.0, 1.0, 1.0, 1.0, 1.0, 1.0, 1.0, 1.0, 1.0, 1.0, 1.0, 1.0, 1.0, 1.0, 1.0, 1.0, 1.0, 1.0, 1.0, 1.0, 1.0, 1.0, 1.0, 1.0, 1.0, 1.0, 1.0, 1.0, 1.0, 1.0, 1.0, 1.0, 1.0, 1.0, 1.0, 1.0, 0.1441, 0.162, 0.1046, 1.0, 0.1384, 0.1559, 0.09759, 1.0, 0.1413, 0.159, 0.1022, 1.0, 0.15, 0.1683, 0.1095, 1.0, 0.147, 0.1651, 0.107, 1.0, 1.0, 1.0, 1.0, 1.0, 1.0, 1.0, 1.0, 1.0, 0.552, 0.5647, 0.5149, 1.0, 0.4564, 0.4735, 0.4179, 1.0, 0.1413, 0.159, 0.0999, 1.0, 0.15, 0.1683, 0.1095, 1.0, 0.1356, 0.1559, 0.09759, 1.0, 0.1441, 0.162, 0.1046, 1.0, 0.147, 0.1651, 0.107, 1.0, 0.15, 0.1683, 0.1095, 1.0, 0.1413, 0.159, 0.0999, 1.0, 1.0, 1.0, 1.0, 1.0, 1.0, 1.0, 1.0, 1.0, 0.15, 0.1683, 0.1095, 1.0, 0.147, 0.1651, 0.107, 1.0, 0.2384, 0.2582, 0.1946, 1.0, 1.0, 1.0, 1.0, 1.0, 0.2051, 0.2232, 0.162, 1.0, 0.147, 0.1651, 0.107, 1.0, 0.15, 0.1683, 0.1095, 1.0, 1.0, 1.0, 1.0, 1.0, 1.0, 1.0, 1.0, 1.0, 1.0, 1.0, 1.0, 1.0, 1.0, 1.0, 1.0, 1.0, 1.0, 1.0, 1.0, 1.0, 1.0, 1.0, 1.0, 1.0, 1.0, 1.0, 1.0, 1.0])
me_tri_contain_de_chest_02_0_cell_005.materials.append(mat_material__1)
me_tri_contain_de_chest_02_0_cell_005.update()
me_tri_contain_de_chest_02_0_cell_005.normals_split_custom_set([tuple(v) for v in zip(*[iter([-0.835, 0.4213, -0.354, -0.835, 0.4213, -0.354, -0.835, 0.4213, -0.354, -0.835, 0.4213, -0.354, 1.0, -4.776e-08, 0.0, 0.7072, -3.378e-08, 0.707, 0.5774, -0.5774, 0.5774, 0.5774, -0.5774, -0.5774, 0.8198, -3.916e-08, -0.5726, 1.0, -4.776e-08, 0.0, 0.008562, 0.7687, -0.6396, 0.008562, 0.7687, -0.6396, 0.008562, 0.7687, -0.6396, 0.008562, 0.7687, -0.6396, 0.008562, 0.7687, -0.6396, 0.008562, 0.7687, -0.6396, -0.8381, 0.4176, -0.351, -0.8381, 0.4176, -0.351, -0.8381, 0.4176, -0.351, -0.8381, 0.4176, -0.351, -0.8364, 0.42, -0.3522, -0.8364, 0.42, -0.3522, -0.8364, 0.42, -0.3522, -0.8364, 0.42, -0.3522, -0.8364, 0.42, -0.3522, -0.8364, 0.42, -0.3522, -0.002237, 1.0, -0.006, -0.002237, 1.0, -0.006, -0.002237, 1.0, -0.006, -0.002237, 1.0, -0.006, 0.0001687, 1.0, 0.0004812, 0.0001687, 1.0, 0.0004812, 0.0001687, 1.0, 0.0004812, 0.0001687, 1.0, 0.0004812, 0.0, 0.0, -1.0, 0.0, 0.0, -1.0, 0.8198, -3.916e-08, -0.5726, 0.5774, -0.5774, -0.5774, 0.0, -0.872, -0.4895, -0.585, 0.585, 0.5618, -0.7126, 3.105e-07, 0.7016, -0.9999, 4.357e-07, -0.01509, -0.9999, 4.357e-07, -0.01509, -0.8256, -1.975e-08, 0.5643, -0.5813, 0.5813, 0.5694, 3.071e-07, -6.58e-07, 1.0, 3.071e-07, -6.58e-07, 1.0, 7.493e-08, 0.8769, 0.4807, -0.5813, 0.5813, 0.5694, -0.8256, -1.975e-08, 0.5643, -1.627e-07, 0.5055, 0.8629, -0.585, 0.585, 0.5618, -0.5813, 0.5813, 0.5694, 7.493e-08, 0.8769, 0.4807, -8.754e-08, 0.9999, -0.01508, -9.345e-08, -0.7271, 0.6865, 0.0, -1.0, -1.536e-08, 0.0, -0.872, -0.4895, 0.5774, -0.5774, -0.5774, 0.5774, -0.5774, 0.5774, -0.7126, 3.105e-07, 0.7016, -0.585, 0.585, 0.5618, -1.627e-07, 0.5055, 0.8629, -9.345e-08, -0.7271, 0.6865, 0.5774, -0.5774, 0.5774, 0.7072, -3.378e-08, 0.707])] * 3)])
me_tri_contain_de_chest_02_0_cell_001 = bpy.data.meshes.new('Tri Contain_De_Chest_02 0_cell.001')
me_tri_contain_de_chest_02_0_cell_001.from_pydata([(-0.214, -0.1868, -0.1178), (-0.214, -0.1868, 0.1576), (-0.214, 0.1613, -0.1178), (-0.214, 0.1613, 0.1576), (-0.1967, -0.1694, -0.1005), (-0.1928, -0.1656, 0.1576), (-0.1967, 0.144, -0.1005), (-0.1928, 0.1401, 0.1576), (0.1081, -0.1284, -0.1178), (0.108, -0.114, -0.1005), (0.07911, -0.1868, -0.1178), (0.06474, -0.1868, -0.08341), (0.0611, -0.1687, -0.0533), (0.08047, -0.1694, -0.1005), (-0.03643, -0.1868, 0.1576), (-0.02584, -0.1656, 0.1576), (0.0555, 0.1401, 0.1576), (0.08735, 0.1412, 0.08238), (0.05616, 0.1613, 0.1576), (0.0949, 0.1613, 0.06599), (0.1124, 0.1613, 0.02397), (0.1119, 0.1421, 0.02364), (0.1102, -0.03687, -0.1005), (0.1097, -0.07123, -0.1178), (0.1163, 0.1613, -0.1178), (0.1131, 0.1613, -0.0005608), (0.1153, 0.144, -0.1005), (0.1129, 0.1426, -0.00998), (0.108, -0.114, -0.1005), (0.08047, -0.1694, -0.1005), (0.0611, -0.1687, -0.0533), (0.07911, -0.1868, -0.1178), (0.06474, -0.1868, -0.08341), (0.1081, -0.1284, -0.1178), (-0.02584, -0.1656, 0.1576), (-0.03643, -0.1868, 0.1576), (0.0555, 0.1401, 0.1576), (0.08735, 0.1412, 0.08238), (0.05616, 0.1613, 0.1576), (0.0949, 0.1613, 0.06599), (0.1124, 0.1613, 0.02397), (0.1119, 0.1421, 0.02364), (0.1097, -0.07123, -0.1178), (0.1163, 0.1613, -0.1178), (0.1131, 0.1613, -0.0005608), (0.1153, 0.144, -0.1005), (0.1129, 0.1426, -0.00998), (0.1102, -0.03687, -0.1005)], [], [(30, 34, 35, 32), (37, 39, 38, 36), (41, 40, 39, 37), (47, 42, 43, 44, 46, 45), (28, 33, 42, 47), (44, 40, 41, 46), (6, 7, 5, 4), (8, 31, 0, 2, 24, 23), (1, 0, 31, 11, 14), (22, 26, 6, 4, 29, 9), (13, 30, 32, 10, 33, 28), (19, 20, 25, 24, 2, 3, 18), (1, 3, 2, 0), (5, 15, 12, 29, 4), (3, 1, 14, 15, 5, 7, 16, 18), (16, 7, 6, 26, 27, 21, 17)])
me_tri_contain_de_chest_02_0_cell_001.polygons.foreach_set('use_smooth', [0, 0, 0, 0, 0, 0, 1, 1, 1, 1, 0, 1, 1, 1, 1, 1])
_k = set([(8, 23), (8, 31), (9, 22), (9, 29), (10, 32), (10, 33), (11, 14), (11, 31), (12, 15), (12, 29), (13, 28), (13, 30), (14, 15), (16, 17), (16, 18), (17, 21), (18, 19), (19, 20), (20, 25), (21, 27), (22, 26), (23, 24), (24, 25), (26, 27), (28, 47), (30, 34), (32, 35), (33, 42), (34, 35), (36, 37), (36, 38), (37, 41), (38, 39), (39, 40), (40, 44), (41, 46), (42, 43), (43, 44), (45, 46), (45, 47)])
me_tri_contain_de_chest_02_0_cell_001.attributes.new('sharp_edge', 'BOOLEAN', 'EDGE').data.foreach_set('value', [ (min(e.vertices), max(e.vertices)) in _k for e in me_tri_contain_de_chest_02_0_cell_001.edges])
_uv = me_tri_contain_de_chest_02_0_cell_001.uv_layers.new(name='UVMap')
_uv.uv.foreach_set('vector', [0.6955, 0.6955, 0.6818, 0.1328, 0.7762, 0.1327, 0.7758, 0.7758, 0.3146, 0.3146, 0.225, 0.225, 0.7252, 0.2249, 0.7253, 0.3195, 0.69, 0.0, 0.7755, 0.0, 1.0, 0.225, 1.0, 0.3146, 0.6516, 0.0, 0.7417, 0.0, 0.742, 0.611, 0.1322, 0.0, 0.1811, 0.0, 0.6519, 0.4752, 1.0, 0.6443, 1.0, 0.7363, 0.7417, 0.7417, 0.6516, 0.6516, 0.1322, 0.1322, 0.2245, 0.0, 0.31, 0.0, 0.1811, 0.1811, -0.05002, 0.3648, -0.05002, 1.114, 0.4495, 1.114, 0.4495, 0.3648, 0.4749, 0.1681, 0.4322, 0.0004998, 0.0004995, 0.0005, 0.0004997, 0.9995, 0.487, 0.9995, 0.4773, 0.3321, 0.0004996, 0.7424, 0.0004995, -0.006858, 0.4322, -0.006858, 0.4111, 0.08665, 0.2621, 0.7424, 0.4769, 0.4231, 0.4848, 0.9995, 0.0004997, 0.9995, 0.0004995, 0.0005, 0.4307, 0.0004998, 0.4734, 0.1774, 0.753, 0.6982, 1.0, 0.6955, 1.0, 0.7758, 0.8153, 0.7754, 0.2637, 0.0, 0.3557, 0.0, 0.4555, 0.4221, 0.4813, 0.3077, 0.4823, 0.241, 0.487, -0.07799, 0.0004995, -0.07799, 0.0004996, 0.6713, 0.3984, 0.6713, 0.4495, 1.114, -0.05002, 1.114, -0.05002, 0.3648, 0.4495, 0.3648, 0.0004996, 0.7424, 0.2628, 0.7424, 0.4017, 0.1301, 0.4307, -0.006858, 0.0004995, -0.006858, -0.05002, 1.114, 0.0004996, 0.7424, 0.2621, 0.7424, 0.2628, 0.7424, 0.4495, 1.114, 0.0004996, 0.6713, 0.3906, 0.6713, 0.3984, 0.6713, 0.3906, 0.6713, 0.0004996, 0.6713, 0.0004995, -0.07799, 0.4848, -0.07799, 0.4788, 0.1847, 0.4766, 0.2823, 0.4389, 0.4529])
_ca = me_tri_contain_de_chest_02_0_cell_001.color_attributes.new('Col', 'BYTE_COLOR', 'CORNER')
_ca.data.foreach_set('color', [1.0, 1.0, 1.0, 1.0, 1.0, 1.0, 1.0, 1.0, 1.0, 1.0, 1.0, 1.0, 1.0, 1.0, 1.0, 1.0, 1.0, 1.0, 1.0, 1.0, 1.0, 1.0, 1.0, 1.0, 1.0, 1.0, 1.0, 1.0, 1.0, 1.0, 1.0, 1.0, 1.0, 1.0, 1.0, 1.0, 1.0, 1.0, 1.0, 1.0, 1.0, 1.0, 1.0, 1.0, 1.0, 1.0, 1.0, 1.0, 1.0, 1.0, 1.0, 1.0, 1.0, 1.0, 1.0, 1.0, 1.0, 1.0, 1.0, 1.0, 1.0, 1.0, 1.0, 1.0, 1.0, 1.0, 1.0, 1.0, 1.0, 1.0, 1.0, 1.0, 1.0, 1.0, 1.0, 1.0, 1.0, 1.0, 1.0, 1.0, 1.0, 1.0, 1.0, 1.0, 1.0, 1.0, 1.0, 1.0, 1.0, 1.0, 1.0, 1.0, 1.0, 1.0, 1.0, 1.0, 1.0, 1.0, 1.0, 1.0, 1.0, 1.0, 1.0, 1.0, 0.117, 0.1329, 0.08022, 1.0, 1.0, 1.0, 1.0, 1.0, 1.0, 1.0, 1.0, 1.0, 0.1441, 0.162, 0.1046, 1.0, 0.1356, 0.1559, 0.09759, 1.0, 0.147, 0.1651, 0.107, 1.0, 0.1441, 0.162, 0.1046, 1.0, 0.117, 0.1329, 0.08022, 1.0, 0.107, 0.1221, 0.07227, 1.0, 0.1274, 0.1441, 0.09084, 1.0, 1.0, 1.0, 1.0, 1.0, 0.1441, 0.162, 0.1046, 1.0, 0.147, 0.1651, 0.107, 1.0, 0.2051, 0.2232, 0.162, 1.0, 1.0, 1.0, 1.0, 1.0, 0.1221, 0.1384, 0.0865, 1.0, 0.107, 0.1221, 0.07227, 1.0, 0.117, 0.1329, 0.08022, 1.0, 0.1441, 0.162, 0.1046, 1.0, 0.147, 0.1651, 0.107, 1.0, 0.1356, 0.1529, 0.09759, 1.0, 1.0, 1.0, 1.0, 1.0, 1.0, 1.0, 1.0, 1.0, 1.0, 1.0, 1.0, 1.0, 1.0, 1.0, 1.0, 1.0, 1.0, 1.0, 1.0, 1.0, 1.0, 1.0, 1.0, 1.0, 0.5711, 0.5841, 0.5395, 1.0, 0.4233, 0.4397, 0.3813, 1.0, 0.3467, 0.3663, 0.305, 1.0, 0.107, 0.1221, 0.07227, 1.0, 0.117, 0.1329, 0.08022, 1.0, 1.0, 1.0, 1.0, 1.0, 1.0, 1.0, 1.0, 1.0, 1.0, 1.0, 1.0, 1.0, 1.0, 1.0, 1.0, 1.0, 0.117, 0.1329, 0.08022, 1.0, 0.1441, 0.162, 0.1046, 1.0, 1.0, 1.0, 1.0, 1.0, 1.0, 1.0, 1.0, 1.0, 0.2384, 0.2582, 0.1912, 1.0, 0.147, 0.1651, 0.107, 1.0, 0.1441, 0.162, 0.1046, 1.0, 1.0, 1.0, 1.0, 1.0, 1.0, 1.0, 1.0, 1.0, 1.0, 1.0, 1.0, 1.0, 1.0, 1.0, 1.0, 1.0, 1.0, 1.0, 1.0, 1.0, 1.0, 1.0, 1.0, 1.0, 1.0, 1.0, 1.0, 1.0, 1.0, 1.0, 1.0, 1.0, 1.0, 1.0, 1.0, 1.0, 1.0, 1.0, 1.0, 1.0, 0.117, 0.1329, 0.08022, 1.0, 0.107, 0.1221, 0.07227, 1.0, 0.2918, 0.314, 0.2502, 1.0, 0.3916, 0.4125, 0.3515, 1.0, 0.6172, 0.6308, 0.5841, 1.0])
me_tri_contain_de_chest_02_0_cell_001.materials.append(mat_material__1)
me_tri_contain_de_chest_02_0_cell_001.update()
me_tri_contain_de_chest_02_0_cell_001.normals_split_custom_set([tuple(v) for v in zip(*[iter([0.8376, -0.4181, 0.3516, 0.8376, -0.4181, 0.3516, 0.8376, -0.4181, 0.3516, 0.8376, -0.4181, 0.3516, 0.9206, -0.02862, 0.3894, 0.9206, -0.02862, 0.3894, 0.9206, -0.02862, 0.3894, 0.9206, -0.02862, 0.3894, 0.9224, -0.03301, 0.3849, 0.9224, -0.03301, 0.3849, 0.9224, -0.03301, 0.3849, 0.9224, -0.03301, 0.3849, 0.9992, -0.02809, 0.02669, 0.9992, -0.02809, 0.02669, 0.9992, -0.02809, 0.02669, 0.9992, -0.02809, 0.02669, 0.9992, -0.02809, 0.02669, 0.9992, -0.02809, 0.02669, 0.9992, -0.02896, 0.0284, 0.9992, -0.02896, 0.0284, 0.9992, -0.02896, 0.0284, 0.9992, -0.02896, 0.0284, 0.9992, -0.02896, 0.0284, 0.9992, -0.02896, 0.0284, 0.9992, -0.02896, 0.0284, 0.9992, -0.02896, 0.0284, 0.5813, -0.5813, 0.5694, 0.585, -0.585, 0.5618, 0.585, 0.585, 0.5618, 0.5813, 0.5813, 0.5694, 0.0, 0.0, -1.0, 0.0, -0.5006, -0.8657, -0.5774, -0.5774, -0.5774, -0.5774, 0.5774, -0.5774, 0.0, 0.7074, -0.7068, 0.0, 0.0, -1.0, -0.5774, -0.5774, 0.5774, -0.5774, -0.5774, -0.5774, 0.0, -0.5006, -0.8657, 0.0, -1.0, 2.874e-08, 2.808e-07, -0.6954, 0.7186, -1.265e-07, 3.428e-07, 1.0, 4.905e-08, -0.7126, 0.7015, 0.5813, -0.5813, 0.5694, 0.5813, 0.5813, 0.5694, -1.407e-07, 0.5059, 0.8626, -1.265e-07, 3.428e-07, 1.0, 0.8389, -0.4164, 0.3506, 0.8389, -0.4164, 0.3506, 0.8389, -0.4164, 0.3506, 0.8389, -0.4164, 0.3506, 0.8389, -0.4164, 0.3506, 0.8389, -0.4164, 0.3506, 0.0, 1.0, 0.0, 0.0, 1.0, 0.0, 0.0, 1.0, 0.0, 0.0, 0.7074, -0.7068, -0.5774, 0.5774, -0.5774, -0.5774, 0.5774, 0.5774, 2.406e-07, 0.788, 0.6156, -0.5774, -0.5774, 0.5774, -0.5774, 0.5774, 0.5774, -0.5774, 0.5774, -0.5774, -0.5774, -0.5774, -0.5774, 0.585, 0.585, 0.5618, 1.404e-07, 0.8764, 0.4817, -6.047e-08, 0.9999, -0.01508, -1.407e-07, 0.5059, 0.8626, 0.5813, 0.5813, 0.5694, -0.5774, 0.5774, 0.5774, -0.5774, -0.5774, 0.5774, 2.808e-07, -0.6954, 0.7186, 1.404e-07, 0.8764, 0.4817, 0.585, 0.585, 0.5618, 0.585, -0.585, 0.5618, 4.01e-07, -0.7818, 0.6235, 2.406e-07, 0.788, 0.6156, 4.01e-07, -0.7818, 0.6235, 0.585, -0.585, 0.5618, 0.5813, -0.5813, 0.5694, 4.905e-08, -0.7126, 0.7015, 1.953e-07, -0.9999, -0.01508, 1.953e-07, -0.9999, -0.01508, 1.953e-07, -0.9999, -0.01508])] * 3)])
me_tri_contain_de_chest_02_0_cell_002 = bpy.data.meshes.new('Tri Contain_De_Chest_02 0_cell.002')
me_tri_contain_de_chest_02_0_cell_002.from_pydata([(0.1686, 0.09465, -0.07597), (0.1513, 0.07733, -0.05865), (0.1686, 0.09465, 0.06998), (0.1686, -0.05063, 0.06817), (0.1494, 0.0754, 0.06948), (-0.05615, 0.07544, 0.06666), (0.1494, -0.03984, 0.06804), (-0.0904, 0.09465, 0.06643), (-0.1816, 0.07548, 0.06452), (-0.1811, 0.09465, 0.06488), (0.1494, -0.07886, 0.06731), (0.1686, -0.07885, 0.06764), (-0.1855, -0.1936, -0.07597), (-0.1855, -0.1792, -0.05865), (0.1686, -0.1985, -0.07597), (0.1513, -0.1838, -0.05865), (-0.179, 0.06419, -0.05865), (-0.178, 0.08482, -0.07597), (-0.1787, 0.07733, -0.05865), (-0.1778, 0.09465, -0.07597), (0.1494, 0.0754, 0.06948), (0.1494, -0.03984, 0.06804), (0.1686, 0.09465, 0.06998), (0.1686, -0.05063, 0.06817), (-0.0904, 0.09465, 0.06643), (-0.05615, 0.07544, 0.06666), (-0.1816, 0.07548, 0.06452), (-0.1811, 0.09465, 0.06488), (0.1686, -0.07885, 0.06764), (0.1494, -0.07886, 0.06731), (0.1686, -0.1985, -0.07597), (-0.1855, -0.1936, -0.07597), (0.1513, -0.1838, -0.05865), (-0.1855, -0.1792, -0.05865), (-0.178, 0.08482, -0.07597), (-0.179, 0.06419, -0.05865), (-0.1778, 0.09465, -0.07597), (-0.1787, 0.07733, -0.05865)], [], [(21, 23, 22, 24, 25, 20), (26, 25, 24, 27), (28, 23, 21, 29), (13, 15, 1, 37, 16), (12, 17, 36, 0, 14), (34, 31, 33, 35), (34, 35, 18, 26, 27, 19), (30, 28, 29, 32, 33, 31), (11, 14, 0, 2, 3), (10, 6, 4, 1, 15), (7, 2, 0, 36, 9), (5, 8, 37, 1, 4)])
me_tri_contain_de_chest_02_0_cell_002.polygons.foreach_set('use_smooth', [0, 0, 0, 1, 1, 0, 0, 0, 1, 1, 1, 1])
_k = set([(2, 3), (2, 7), (3, 11), (4, 5), (4, 6), (5, 8), (6, 10), (7, 9), (8, 37), (9, 36), (10, 15), (11, 14), (12, 14), (12, 17), (13, 15), (13, 16), (16, 37), (17, 36), (18, 26), (18, 35), (19, 27), (19, 34), (20, 21), (20, 25), (21, 29), (22, 23), (22, 24), (23, 28), (24, 27), (25, 26), (28, 30), (29, 32), (30, 31), (31, 34), (32, 33), (33, 35)])
me_tri_contain_de_chest_02_0_cell_002.attributes.new('sharp_edge', 'BOOLEAN', 'EDGE').data.foreach_set('value', [ (min(e.vertices), max(e.vertices)) in _k for e in me_tri_contain_de_chest_02_0_cell_002.edges])
_uv = me_tri_contain_de_chest_02_0_cell_002.uv_layers.new(name='UVMap')
_uv.uv.foreach_set('vector', [0.8256, 0.0, 0.8738, 0.0, 0.8743, 0.6497, 0.224, 0.0, 0.3099, 0.0, 0.8259, 0.5153, 0.3096, 0.0, 0.3099, 0.3099, 0.224, 0.224, 0.2239, 0.0, 1.0, 0.8758, 0.8738, 0.8738, 0.8256, 0.8256, 1.0, 0.8283, 0.4767, 0.1819, 0.9995, 0.167, 0.9995, 0.9995, 0.4874, 0.9995, 0.4868, 0.9576, 0.478, 0.1721, 0.4889, 0.9713, 0.4893, 0.9995, 0.9995, 0.9995, 0.9995, 0.1581, 1.0, 0.7322, 0.2661, 0.0, 0.3586, 0.0, 1.0, 0.64, 0.7322, 0.7322, 0.64, 0.64, 0.6987, 0.6413, 0.6904, 0.0, 0.7761, 0.0, 0.7761, 0.7331, 0.8759, 0.2559, 0.8758, 0.8758, 0.8283, 0.8283, 0.8329, 0.3452, 0.6414, 0.0, 0.7339, 0.0, 0.2437, 1.057, 0.4154, 0.6658, -0.005298, 0.6658, -0.005298, 1.063, 0.2032, 1.058, 0.2406, 1.032, 0.1784, 1.034, -0.005298, 1.038, -0.005298, 0.6658, 0.4109, 0.6658, 0.618, 0.3095, 0.9995, 0.3192, 0.9995, -0.07799, 0.4893, -0.07799, 0.4844, 0.3053, 0.6766, 0.2859, 0.4799, 0.2797, 0.4874, -0.07799, 0.9995, -0.07799, 0.9995, 0.2941])
_ca = me_tri_contain_de_chest_02_0_cell_002.color_attributes.new('Col', 'BYTE_COLOR', 'CORNER')
_ca.data.foreach_set('color', [1.0, 1.0, 1.0, 1.0, 1.0, 1.0, 1.0, 1.0, 1.0, 1.0, 1.0, 1.0, 1.0, 1.0, 1.0, 1.0, 1.0, 1.0, 1.0, 1.0, 1.0, 1.0, 1.0, 1.0, 1.0, 1.0, 1.0, 1.0, 1.0, 1.0, 1.0, 1.0, 1.0, 1.0, 1.0, 1.0, 1.0, 1.0, 1.0, 1.0, 1.0, 1.0, 1.0, 1.0, 1.0, 1.0, 1.0, 1.0, 1.0, 1.0, 1.0, 1.0, 1.0, 1.0, 1.0, 1.0, 0.1356, 0.1529, 0.09759, 1.0, 0.1384, 0.159, 0.0999, 1.0, 0.09531, 0.1119, 0.06301, 1.0, 0.107, 0.1221, 0.07227, 1.0, 0.107, 0.1248, 0.07227, 1.0, 0.1356, 0.1559, 0.09759, 1.0, 0.107, 0.1221, 0.07227, 1.0, 0.107, 0.1221, 0.07227, 1.0, 0.09531, 0.1119, 0.06301, 1.0, 0.1413, 0.159, 0.1022, 1.0, 1.0, 1.0, 1.0, 1.0, 1.0, 1.0, 1.0, 1.0, 1.0, 1.0, 1.0, 1.0, 1.0, 1.0, 1.0, 1.0, 1.0, 1.0, 1.0, 1.0, 1.0, 1.0, 1.0, 1.0, 1.0, 1.0, 1.0, 1.0, 1.0, 1.0, 1.0, 1.0, 1.0, 1.0, 1.0, 1.0, 1.0, 1.0, 1.0, 1.0, 1.0, 1.0, 1.0, 1.0, 1.0, 1.0, 1.0, 1.0, 1.0, 1.0, 1.0, 1.0, 1.0, 1.0, 1.0, 1.0, 1.0, 1.0, 1.0, 1.0, 1.0, 1.0, 1.0, 1.0, 0.4851, 0.5029, 0.4397, 1.0, 0.1413, 0.159, 0.1022, 1.0, 0.09531, 0.1119, 0.06301, 1.0, 0.4342, 0.4508, 0.3968, 1.0, 0.4793, 0.4969, 0.4397, 1.0, 0.4508, 0.4678, 0.4125, 1.0, 0.4397, 0.4564, 0.3968, 1.0, 0.402, 0.4233, 0.3613, 1.0, 0.09531, 0.1119, 0.06301, 1.0, 0.1384, 0.159, 0.0999, 1.0, 0.4233, 0.4397, 0.3813, 1.0, 0.4342, 0.4508, 0.3968, 1.0, 0.09531, 0.1119, 0.06301, 1.0, 0.107, 0.1221, 0.07227, 1.0, 0.4179, 0.4342, 0.3763, 1.0, 0.3968, 0.4125, 0.3515, 1.0, 0.3916, 0.4072, 0.3467, 1.0, 0.107, 0.1221, 0.07227, 1.0, 0.09531, 0.1119, 0.06301, 1.0, 0.402, 0.4233, 0.3613, 1.0])
me_tri_contain_de_chest_02_0_cell_002.materials.append(mat_material__1)
me_tri_contain_de_chest_02_0_cell_002.update()
me_tri_contain_de_chest_02_0_cell_002.normals_split_custom_set([tuple(v) for v in zip(*[iter([-0.01369, -0.01248, 0.9998, -0.01369, -0.01248, 0.9998, -0.01369, -0.01248, 0.9998, -0.01369, -0.01248, 0.9998, -0.01369, -0.01248, 0.9998, -0.01369, -0.01248, 0.9998, -0.01713, -0.0186, 0.9997, -0.01713, -0.0186, 0.9997, -0.01713, -0.0186, 0.9997, -0.01713, -0.0186, 0.9997, -0.01713, -0.0186, 0.9997, -0.01713, -0.0186, 0.9997, -0.01713, -0.0186, 0.9997, -0.01713, -0.0186, 0.9997, 1.619e-08, -2.233e-07, 1.0, -0.4936, -2.304e-07, 0.8697, -0.5813, -0.5813, 0.5694, 6.769e-08, -0.7115, 0.7027, 1.619e-08, -2.233e-07, 1.0, 0.0, 0.0, -1.0, 0.0, 0.0, -1.0, 0.0, 0.7061, -0.7081, 0.5774, 0.5774, -0.5774, 0.4904, 1.016e-08, -0.8715, -0.9993, 0.02665, -0.02561, -0.9993, 0.02665, -0.02561, -0.9993, 0.02665, -0.02561, -0.9993, 0.02665, -0.02561, -0.9993, 0.02831, -0.02364, -0.9993, 0.02831, -0.02364, -0.9993, 0.02831, -0.02364, -0.9993, 0.02831, -0.02364, -0.9993, 0.02831, -0.02364, -0.9993, 0.02831, -0.02364, -0.01064, -0.7682, 0.6401, -0.01064, -0.7682, 0.6401, -0.01064, -0.7682, 0.6401, -0.01064, -0.7682, 0.6401, -0.01064, -0.7682, 0.6401, -0.01064, -0.7682, 0.6401, 1.0, 2.071e-08, 0.0, 0.4904, 1.016e-08, -0.8715, 0.5774, 0.5774, -0.5774, 0.7074, 0.7068, 2.018e-08, 1.0, 2.071e-08, 0.0, -0.9999, -6.994e-08, -0.01508, -0.9999, -6.994e-08, -0.01508, -0.7072, -0.7067, -0.02133, -0.5813, -0.5813, 0.5694, -0.4936, -2.304e-07, 0.8697, 0.0, 1.0, 2.855e-08, 0.7074, 0.7068, 2.018e-08, 0.5774, 0.5774, -0.5774, 0.0, 0.7061, -0.7081, 0.0, 1.0, 2.855e-08, 7.89e-08, -0.9999, -0.01508, 7.89e-08, -0.9999, -0.01508, 6.769e-08, -0.7115, 0.7027, -0.5813, -0.5813, 0.5694, -0.7072, -0.7067, -0.02133])] * 3)])
me_tri_contain_de_chest_02_0_002 = bpy.data.meshes.new('Tri Contain_De_Chest_02 0.002')
me_tri_contain_de_chest_02_0_002.from_pydata([(-0.36, -0.2076, 0.1584), (-0.36, 0.1982, 0.1584), (0.3691, -0.2076, 0.1584), (0.3691, 0.1982, 0.1584), (-0.36, -0.2076, 0.1284), (-0.36, 0.1982, 0.1284), (0.3691, -0.2076, 0.1284), (0.3691, 0.1982, 0.1284)], [], [(0, 2, 3), (3, 1, 0), (4, 7, 6), (7, 4, 5), (2, 0, 4, 6), (3, 2, 6, 7), (1, 3, 7, 5), (0, 1, 5, 4)])
_uv = me_tri_contain_de_chest_02_0_002.uv_layers.new(name='UVMap')
_uv.uv.foreach_set('vector', [0.0004995, 0.0005, 0.9995, 0.0004996, 0.9995, 0.9995, 0.9995, 0.9995, 0.0004996, 0.9995, 0.0004995, 0.0005, 0.0004995, 0.0005, 0.9995, 0.9995, 0.9995, 0.0004996, 0.9995, 0.9995, 0.0004995, 0.0005, 0.0004996, 0.9995, 0.9995, 0.0004996, 0.0004995, 0.0005, 0.0004995, 0.0005, 0.9995, 0.0004996, 0.9995, 0.9995, 0.9995, 0.0004996, 0.9995, 0.0004996, 0.9995, 0.9995, 0.0004996, 0.9995, 0.9995, 0.9995, 0.9995, 0.9995, 0.0004996, 0.9995, 0.0004995, 0.0005, 0.0004996, 0.9995, 0.0004996, 0.9995, 0.0004995, 0.0005])
_ca = me_tri_contain_de_chest_02_0_002.color_attributes.new('Col', 'BYTE_COLOR', 'CORNER')
_ca.data.foreach_set('color', [1.0, 1.0, 1.0, 1.0, 1.0, 1.0, 1.0, 1.0, 1.0, 1.0, 1.0, 1.0, 1.0, 1.0, 1.0, 1.0, 1.0, 1.0, 1.0, 1.0, 1.0, 1.0, 1.0, 1.0, 1.0, 1.0, 1.0, 1.0, 1.0, 1.0, 1.0, 1.0, 1.0, 1.0, 1.0, 1.0, 1.0, 1.0, 1.0, 1.0, 1.0, 1.0, 1.0, 1.0, 1.0, 1.0, 1.0, 1.0, 1.0, 1.0, 1.0, 1.0, 1.0, 1.0, 1.0, 1.0, 1.0, 1.0, 1.0, 1.0, 1.0, 1.0, 1.0, 1.0, 1.0, 1.0, 1.0, 1.0, 1.0, 1.0, 1.0, 1.0, 1.0, 1.0, 1.0, 1.0, 1.0, 1.0, 1.0, 1.0, 1.0, 1.0, 1.0, 1.0, 1.0, 1.0, 1.0, 1.0, 1.0, 1.0, 1.0, 1.0, 1.0, 1.0, 1.0, 1.0, 1.0, 1.0, 1.0, 1.0, 1.0, 1.0, 1.0, 1.0, 1.0, 1.0, 1.0, 1.0, 1.0, 1.0, 1.0, 1.0])
me_tri_contain_de_chest_02_0_002.materials.append(mat_material__1)
me_tri_contain_de_chest_02_0_002.update()
me_tri_contain_de_chest_02_0_002.normals_split_custom_set([tuple(v) for v in zip(*[iter([0.0, 0.0, 1.0, 0.0, 0.0, 1.0, 0.0, 0.0, 1.0, 0.0, 0.0, 1.0, 0.0, 0.0, 1.0, 0.0, 0.0, 1.0, 0.0, 0.0, -1.0, 0.0, 0.0, -1.0, 0.0, 0.0, -1.0, 0.0, 0.0, -1.0, 0.0, 0.0, -1.0, 0.0, 0.0, -1.0, 0.0, -1.0, 0.0, 0.0, -1.0, 0.0, 0.0, -1.0, 0.0, 0.0, -1.0, 0.0, 1.0, 0.0, 0.0, 1.0, 0.0, 0.0, 1.0, 0.0, 0.0, 1.0, 0.0, 0.0, 0.0, 1.0, 0.0, 0.0, 1.0, 0.0, 0.0, 1.0, 0.0, 0.0, 1.0, 0.0, -1.0, 0.0, 0.0, -1.0, 0.0, 0.0, -1.0, 0.0, 0.0, -1.0, 0.0, 0.0])] * 3)])
me_tri_contain_de_chest_02_0_002_cell_002 = bpy.data.meshes.new('Tri Contain_De_Chest_02 0.002_cell.002')
me_tri_contain_de_chest_02_0_002_cell_002.from_pydata([(-0.218, -0.2028, 0.015), (-0.218, 0.203, 0.015), (-0.218, -0.2028, -0.015), (-0.218, 0.203, -0.015), (0.1773, 0.05824, -0.015), (0.1133, -0.05887, 0.015), (0.2579, 0.203, -0.015), (0.2591, 0.203, 0.015), (0.03163, -0.2028, -0.015), (0.03293, -0.2028, 0.015), (0.1773, 0.05824, -0.015), (0.2579, 0.203, -0.015), (0.2591, 0.203, 0.015), (0.1133, -0.05887, 0.015), (0.03163, -0.2028, -0.015), (0.03293, -0.2028, 0.015)], [], [(10, 11, 12, 13), (14, 10, 13, 15), (7, 1, 0, 9, 5), (9, 0, 2, 8), (6, 3, 1, 7), (0, 1, 3, 2), (3, 6, 4, 8, 2)])
_k = set([(4, 6), (4, 8), (5, 7), (5, 9), (6, 7), (8, 9), (10, 11), (10, 14), (11, 12), (12, 13), (13, 15), (14, 15)])
me_tri_contain_de_chest_02_0_002_cell_002.attributes.new('sharp_edge', 'BOOLEAN', 'EDGE').data.foreach_set('value', [ (min(e.vertices), max(e.vertices)) in _k for e in me_tri_contain_de_chest_02_0_002_cell_002.edges])
_uv = me_tri_contain_de_chest_02_0_002_cell_002.uv_layers.new(name='UVMap')
_uv.uv.foreach_set('vector', [0.6155, 0.0, 0.9017, 0.2858, 0.9015, 0.5171, 0.3839, 0.0, 0.614, 0.09872, 0.6155, 0.6155, 0.3839, 0.3839, 0.3831, 0.09893, 0.6543, 0.9995, 0.0004996, 0.9995, 0.0004995, 0.0005, 0.3444, 0.0004998, 0.4545, 0.3549, 0.3444, 0.0004998, 0.0004995, 0.0005, 0.0004995, 0.0005, 0.3426, 0.0004998, 0.6527, 0.9995, 0.0004996, 0.9995, 0.0004996, 0.9995, 0.6543, 0.9995, 0.0004995, 0.0005, 0.0004996, 0.9995, 0.0004996, 0.9995, 0.0004995, 0.0005, 0.0004996, 0.9995, 0.6527, 0.9995, 0.5422, 0.6432, 0.3426, 0.0004998, 0.0004995, 0.0005])
_ca = me_tri_contain_de_chest_02_0_002_cell_002.color_attributes.new('Col', 'BYTE_COLOR', 'CORNER')
_ca.data.foreach_set('color', [1.0, 1.0, 1.0, 1.0, 1.0, 1.0, 1.0, 1.0, 1.0, 1.0, 1.0, 1.0, 1.0, 1.0, 1.0, 1.0, 1.0, 1.0, 1.0, 1.0, 1.0, 1.0, 1.0, 1.0, 1.0, 1.0, 1.0, 1.0, 1.0, 1.0, 1.0, 1.0, 1.0, 1.0, 1.0, 1.0, 1.0, 1.0, 1.0, 1.0, 1.0, 1.0, 1.0, 1.0, 1.0, 1.0, 1.0, 1.0, 1.0, 1.0, 1.0, 1.0, 1.0, 1.0, 1.0, 1.0, 1.0, 1.0, 1.0, 1.0, 1.0, 1.0, 1.0, 1.0, 1.0, 1.0, 1.0, 1.0, 1.0, 1.0, 1.0, 1.0, 1.0, 1.0, 1.0, 1.0, 1.0, 1.0, 1.0, 1.0, 1.0, 1.0, 1.0, 1.0, 1.0, 1.0, 1.0, 1.0, 1.0, 1.0, 1.0, 1.0, 1.0, 1.0, 1.0, 1.0, 1.0, 1.0, 1.0, 1.0, 1.0, 1.0, 1.0, 1.0, 1.0, 1.0, 1.0, 1.0, 1.0, 1.0, 1.0, 1.0, 1.0, 1.0, 1.0, 1.0, 1.0, 1.0, 1.0, 1.0])
me_tri_contain_de_chest_02_0_002_cell_002.materials.append(mat_material__1)
me_tri_contain_de_chest_02_0_002_cell_002.update()
me_tri_contain_de_chest_02_0_002_cell_002.normals_split_custom_set([tuple(v) for v in zip(*[iter([0.8732, -0.4862, -0.03363, 0.8732, -0.4862, -0.03363, 0.8732, -0.4862, -0.03363, 0.8732, -0.4862, -0.03363, 0.8726, -0.487, -0.03805, 0.8726, -0.487, -0.03805, 0.8726, -0.487, -0.03805, 0.8726, -0.487, -0.03805, 0.0, 0.0, 1.0, 0.0, 0.0, 1.0, 0.0, 0.0, 1.0, 0.0, 0.0, 1.0, 0.0, 0.0, 1.0, 0.0, -1.0, -4.961e-07, 0.0, -1.0, -4.961e-07, 0.0, -1.0, -4.961e-07, 0.0, -1.0, -4.961e-07, 0.0, 1.0, -5.212e-07, 0.0, 1.0, -5.212e-07, 0.0, 1.0, -5.212e-07, 0.0, 1.0, -5.212e-07, -1.0, 0.0, 0.0, -1.0, 0.0, 0.0, -1.0, 0.0, 0.0, -1.0, 0.0, 0.0, 3.162e-09, 0.0, -1.0, 3.162e-09, 0.0, -1.0, 3.162e-09, 0.0, -1.0, 3.162e-09, 0.0, -1.0, 3.162e-09, 0.0, -1.0])] * 3)])
me_tri_contain_de_chest_02_0_002_cell_003 = bpy.data.meshes.new('Tri Contain_De_Chest_02 0.002_cell.003')
me_tri_contain_de_chest_02_0_002_cell_003.from_pydata([(0.2181, -0.2029, 0.015), (0.2181, 0.2028, 0.015), (0.2181, -0.2029, -0.015), (0.2181, 0.2028, -0.015), (-0.2589, -0.2029, -0.015), (-0.1134, 0.05882, -0.015), (-0.1774, -0.05834, 0.015), (-0.2578, -0.2029, 0.015), (-0.03311, 0.2028, -0.015), (-0.03177, 0.2028, 0.015), (-0.2589, -0.2029, -0.015), (-0.1134, 0.05882, -0.015), (-0.2578, -0.2029, 0.015), (-0.1774, -0.05834, 0.015), (-0.03311, 0.2028, -0.015), (-0.03177, 0.2028, 0.015)], [], [(11, 10, 12, 13), (14, 11, 13, 15), (9, 6, 7, 0, 1), (2, 0, 7, 4), (1, 0, 2, 3), (9, 1, 3, 8), (8, 3, 2, 4, 5)])
_k = set([(4, 5), (4, 7), (5, 8), (6, 7), (6, 9), (8, 9), (10, 11), (10, 12), (11, 14), (12, 13), (13, 15), (14, 15)])
me_tri_contain_de_chest_02_0_002_cell_003.attributes.new('sharp_edge', 'BOOLEAN', 'EDGE').data.foreach_set('value', [ (min(e.vertices), max(e.vertices)) in _k for e in me_tri_contain_de_chest_02_0_002_cell_003.edges])
_uv = me_tri_contain_de_chest_02_0_002_cell_003.uv_layers.new(name='UVMap')
_uv.uv.foreach_set('vector', [1.0, 0.6168, 0.4826, 0.0992, 0.7142, 0.09915, 1.0, 0.3851, 0.9017, 0.6163, 0.6168, 0.6168, 0.3851, 0.3851, 0.9017, 0.3841, 0.6572, 0.9995, 0.4577, 0.3565, 0.3475, 0.0004998, 0.9995, 0.0004996, 0.9995, 0.9995, 0.9995, 0.0004996, 0.9995, 0.0004996, 0.3475, 0.0004998, 0.3459, 0.0004998, 0.9995, 0.9995, 0.9995, 0.0004996, 0.9995, 0.0004996, 0.9995, 0.9995, 0.6572, 0.9995, 0.9995, 0.9995, 0.9995, 0.9995, 0.6553, 0.9995, 0.6553, 0.9995, 0.9995, 0.9995, 0.9995, 0.0004996, 0.3459, 0.0004998, 0.5453, 0.645])
_ca = me_tri_contain_de_chest_02_0_002_cell_003.color_attributes.new('Col', 'BYTE_COLOR', 'CORNER')
_ca.data.foreach_set('color', [1.0, 1.0, 1.0, 1.0, 1.0, 1.0, 1.0, 1.0, 1.0, 1.0, 1.0, 1.0, 1.0, 1.0, 1.0, 1.0, 1.0, 1.0, 1.0, 1.0, 1.0, 1.0, 1.0, 1.0, 1.0, 1.0, 1.0, 1.0, 1.0, 1.0, 1.0, 1.0, 1.0, 1.0, 1.0, 1.0, 1.0, 1.0, 1.0, 1.0, 1.0, 1.0, 1.0, 1.0, 1.0, 1.0, 1.0, 1.0, 1.0, 1.0, 1.0, 1.0, 1.0, 1.0, 1.0, 1.0, 1.0, 1.0, 1.0, 1.0, 1.0, 1.0, 1.0, 1.0, 1.0, 1.0, 1.0, 1.0, 1.0, 1.0, 1.0, 1.0, 1.0, 1.0, 1.0, 1.0, 1.0, 1.0, 1.0, 1.0, 1.0, 1.0, 1.0, 1.0, 1.0, 1.0, 1.0, 1.0, 1.0, 1.0, 1.0, 1.0, 1.0, 1.0, 1.0, 1.0, 1.0, 1.0, 1.0, 1.0, 1.0, 1.0, 1.0, 1.0, 1.0, 1.0, 1.0, 1.0, 1.0, 1.0, 1.0, 1.0, 1.0, 1.0, 1.0, 1.0, 1.0, 1.0, 1.0, 1.0])
me_tri_contain_de_chest_02_0_002_cell_003.materials.append(mat_material__1)
me_tri_contain_de_chest_02_0_002_cell_003.update()
me_tri_contain_de_chest_02_0_002_cell_003.normals_split_custom_set([tuple(v) for v in zip(*[iter([-0.8735, 0.4856, 0.03394, -0.8735, 0.4856, 0.03394, -0.8735, 0.4856, 0.03394, -0.8735, 0.4856, 0.03394, -0.8728, 0.4866, 0.03904, -0.8728, 0.4866, 0.03904, -0.8728, 0.4866, 0.03904, -0.8728, 0.4866, 0.03904, 0.0, 0.0, 1.0, 0.0, 0.0, 1.0, 0.0, 0.0, 1.0, 0.0, 0.0, 1.0, 0.0, 0.0, 1.0, 0.0, -1.0, 1.568e-07, 0.0, -1.0, 1.568e-07, 0.0, -1.0, 1.568e-07, 0.0, -1.0, 1.568e-07, 1.0, 0.0, 0.0, 1.0, 0.0, 0.0, 1.0, 0.0, 0.0, 1.0, 0.0, 0.0, 0.0, 1.0, 0.0, 0.0, 1.0, 0.0, 0.0, 1.0, 0.0, 0.0, 1.0, 0.0, -3.151e-09, 0.0, -1.0, -3.151e-09, 0.0, -1.0, -3.151e-09, 0.0, -1.0, -3.151e-09, 0.0, -1.0, -3.151e-09, 0.0, -1.0])] * 3)])

# ---- objects
ob_contain_de_chest_02 = bpy.data.objects.new('Contain_De_Chest_02', None)
ob_tri_contain_de_chest_02_0 = bpy.data.objects.new('Tri Contain_De_Chest_02 0', me_tri_contain_de_chest_02_0)
ob_collision = bpy.data.objects.new('Collision', None)
ob_tri_contain_de_chest_02_6_001 = bpy.data.objects.new('Tri Contain_De_Chest_02 6.001', me_tri_contain_de_chest_02_6_003)
ob_tri_contain_de_chest_02_6_002_cell_002 = bpy.data.objects.new('Tri Contain_De_Chest_02 6.002_cell.002', me_tri_contain_de_chest_02_6_002_cell_001)
ob_tri_contain_de_chest_02_6_002_cell_004 = bpy.data.objects.new('Tri Contain_De_Chest_02 6.002_cell.004', me_tri_contain_de_chest_02_6_002_cell_002)
ob_tri_contain_de_chest_02_6_002 = bpy.data.objects.new('Tri Contain_De_Chest_02 6.002', me_tri_contain_de_chest_02_6_004)
ob_tri_contain_de_chest_02_0_001 = bpy.data.objects.new('Tri Contain_De_Chest_02 0.001', me_tri_contain_de_chest_02_0_001)
ob_tri_contain_de_chest_02_0_cell = bpy.data.objects.new('Tri Contain_De_Chest_02 0_cell', me_tri_contain_de_chest_02_0_cell_004)
ob_tri_contain_de_chest_02_0_cell_001 = bpy.data.objects.new('Tri Contain_De_Chest_02 0_cell.001', me_tri_contain_de_chest_02_0_cell_005)
ob_tri_contain_de_chest_02_0_cell_002 = bpy.data.objects.new('Tri Contain_De_Chest_02 0_cell.002', me_tri_contain_de_chest_02_0_cell_001)
ob_tri_contain_de_chest_02_0_cell_003 = bpy.data.objects.new('Tri Contain_De_Chest_02 0_cell.003', me_tri_contain_de_chest_02_0_cell_002)
ob_tri_contain_de_chest_02_0_002 = bpy.data.objects.new('Tri Contain_De_Chest_02 0.002', me_tri_contain_de_chest_02_0_002)
ob_tri_contain_de_chest_02_0_002_cell = bpy.data.objects.new('Tri Contain_De_Chest_02 0.002_cell', me_tri_contain_de_chest_02_0_002_cell_002)
ob_tri_contain_de_chest_02_0_002_cell_001 = bpy.data.objects.new('Tri Contain_De_Chest_02 0.002_cell.001', me_tri_contain_de_chest_02_0_002_cell_003)

# ---- transforms, parenting, visibility, modifiers, constraints
ob_contain_de_chest_02.location = (0.0, 0.0, 0.0)
ob_contain_de_chest_02.empty_display_size = 0.01
ob_tri_contain_de_chest_02_0.parent = ob_contain_de_chest_02
ob_tri_contain_de_chest_02_0.location = (0.0, 0.0, 0.0)
ob_tri_contain_de_chest_02_0.empty_display_size = 0.01
ob_collision.parent = ob_contain_de_chest_02
ob_collision.location = (0.0, 0.0, 0.0)
ob_collision.empty_display_size = 0.01
ob_collision.display_type = 'WIRE'
ob_tri_contain_de_chest_02_6_001.location = (0.0, 0.0, 0.0)
ob_tri_contain_de_chest_02_6_001.empty_display_size = 0.01
ob_tri_contain_de_chest_02_6_002_cell_002.location = (0.3461, 0.09859, -0.1494)
ob_tri_contain_de_chest_02_6_002_cell_004.location = (-0.2041, -0.1812, -0.148)
ob_tri_contain_de_chest_02_6_002.location = (0.0, 0.0, 0.0)
ob_tri_contain_de_chest_02_6_002.empty_display_size = 0.01
ob_tri_contain_de_chest_02_0_001.location = (0.0, 0.0, 0.0)
ob_tri_contain_de_chest_02_0_001.empty_display_size = 0.01
ob_tri_contain_de_chest_02_0_cell.location = (0.2043, 0.1073, 0.04881)
ob_tri_contain_de_chest_02_0_cell_001.location = (0.1481, -0.1092, -0.03302)
ob_tri_contain_de_chest_02_0_cell_002.location = (-0.1286, 0.01301, -0.02725)
ob_tri_contain_de_chest_02_0_cell_003.location = (0.167, 0.07964, -0.06905)
ob_tri_contain_de_chest_02_0_002.parent = ob_contain_de_chest_02
ob_tri_contain_de_chest_02_0_002.location = (0.0, 0.0, 0.0)
ob_tri_contain_de_chest_02_0_002.empty_display_size = 0.01
ob_tri_contain_de_chest_02_0_002_cell.location = (-0.142, -0.004759, 0.1434)
ob_tri_contain_de_chest_02_0_002_cell_001.location = (0.151, -0.00462, 0.1434)

# ---- collection membership
scene.collection.objects.link(ob_contain_de_chest_02)
scene.collection.objects.link(ob_tri_contain_de_chest_02_0)
scene.collection.objects.link(ob_collision)
scene.collection.objects.link(ob_tri_contain_de_chest_02_6_001)
scene.collection.objects.link(ob_tri_contain_de_chest_02_6_002_cell_002)
scene.collection.objects.link(ob_tri_contain_de_chest_02_6_002_cell_004)
scene.collection.objects.link(ob_tri_contain_de_chest_02_6_002)
scene.collection.objects.link(ob_tri_contain_de_chest_02_0_001)
scene.collection.objects.link(ob_tri_contain_de_chest_02_0_cell)
scene.collection.objects.link(ob_tri_contain_de_chest_02_0_cell_001)
scene.collection.objects.link(ob_tri_contain_de_chest_02_0_cell_002)
scene.collection.objects.link(ob_tri_contain_de_chest_02_0_cell_003)
scene.collection.objects.link(ob_tri_contain_de_chest_02_0_002)
scene.collection.objects.link(ob_tri_contain_de_chest_02_0_002_cell)
scene.collection.objects.link(ob_tri_contain_de_chest_02_0_002_cell_001)

# ---- scene / render settings (as saved in the file)
scene.frame_start = 1; scene.frame_end = 250; scene.frame_set(13)
scene.render.engine = 'BLENDER_EEVEE_NEXT'
bpy.context.view_layer.update()

# ---- added for rendering (the .blend has no active camera and no usable light): camera, sun
cam_auto = bpy.data.cameras.new('AutoCamera')
cam_auto.lens = 50.0
cam_auto.sensor_width = 36.0
cam_auto.clip_end = 1000.0
ob_auto_camera = bpy.data.objects.new('AutoCamera', cam_auto)
scene.collection.objects.link(ob_auto_camera)
ob_auto_camera.location = (0.898866, -1.07844, 0.719093)
ob_auto_camera.rotation_euler = (1.09748, -7.21219e-08, 0.694738)
scene.camera = ob_auto_camera
light_auto_sun = bpy.data.lights.new('AutoSun', 'SUN')
light_auto_sun.energy = 3.0
light_auto_sun.angle = 0.0523599
ob_auto_sun = bpy.data.objects.new('AutoSun', light_auto_sun)
scene.collection.objects.link(ob_auto_sun)
ob_auto_sun.rotation_euler = (0.872665, 0.174533, 0.523599)
bpy.context.view_layer.update()
